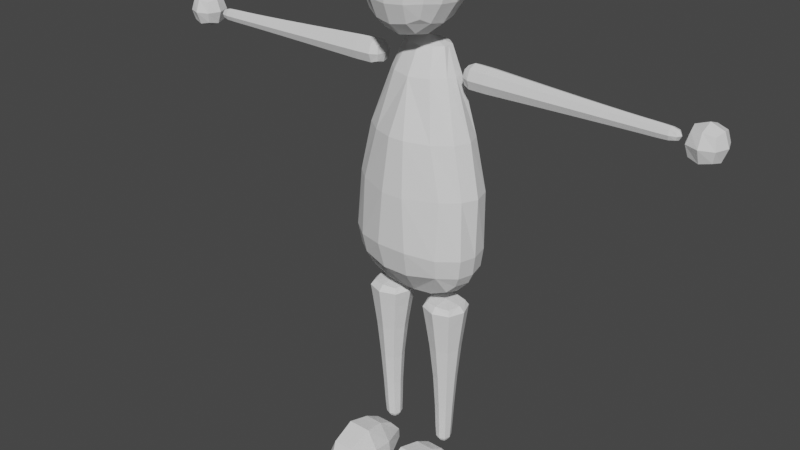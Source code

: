 # Source: Player.blend  (saved by Blender 2.91.10; exported with 4.5.12 LTS)
import bpy
from mathutils import Matrix  # noqa: F401  (used for matrix-valued properties, if any)

bpy.ops.wm.read_factory_settings(use_empty=True)
scene = bpy.context.scene
scene.name = 'Scene'

# ---- collections
col_collection = bpy.data.collections.new('Collection'); scene.collection.children.link(col_collection)

# ---- world
world_world = bpy.data.worlds.new('World'); scene.world = world_world
world_world.use_nodes = True; world_world.node_tree.nodes.clear()
_N = world_world.node_tree.nodes; _L = world_world.node_tree.links
n0 = _N.new('ShaderNodeOutputWorld'); n0.name = 'World Output'; n0.location = (300, 300)
n1 = _N.new('ShaderNodeBackground'); n1.name = 'Background'; n1.location = (10, 300)
n1.inputs[0].default_value = (0.05088, 0.05088, 0.05088, 1.0)
_L.new(n1.outputs[0], n0.inputs[0])
n0.is_active_output = True
world_world.color = (0.05088, 0.05088, 0.05088)
world_world.use_sun_shadow = False
world_world.sun_shadow_jitter_overblur = 0.0

# ---- meshes
me_cube_003 = bpy.data.meshes.new('Cube.003')
me_cube_003.from_pydata([(-0.07621, -0.07385, -0.07562), (-0.07621, -0.07385, 0.07562), (-0.07621, 0.07385, -0.07562), (-0.07621, 0.07385, 0.07562), (0.07621, -0.07385, -0.07562), (0.07621, -0.07385, 0.07562), (0.07621, 0.07385, -0.07562), (0.07621, 0.07385, 0.07562), (-0.09291, 1.376e-10, -0.0922), (-0.09291, -0.09003, -2.817e-10), (-0.09291, -9.629e-10, 0.0922), (-0.09291, 0.09003, -4.226e-10), (2.413e-09, 0.09003, -0.0922), (-8.517e-10, 0.09003, 0.0922), (0.09291, 0.09003, -4.226e-10), (0.09291, -2.476e-09, -0.0922), (0.09291, -2.751e-10, 0.0922), (0.09291, -0.09003, -4.226e-10), (-1.845e-09, -0.09003, -0.0922), (-1.419e-10, -0.09003, 0.0922), (-0.128, -1.788e-09, 8.452e-10), (1.419e-09, 0.124, 7.043e-10), (0.128, -1.926e-09, 8.452e-10), (-1.419e-09, -0.124, 7.043e-10), (0.0, -8.253e-10, -0.127), (-1.419e-10, -2.063e-09, 0.127), (0.1136, 2.081, -1.597), (-0.1653, 2.081, -1.597), (0.1136, 2.366, -1.519), (-0.1653, 2.366, -1.519), (0.1022, 2.188, -0.02984), (-0.191, 2.187, -0.02984), (-0.373, 2.154, -1.208), (-0.328, 2.125, -0.815), (-0.2776, 2.101, -0.4241), (0.2626, 2.101, -0.4241), (0.3046, 2.125, -0.815), (0.3152, 2.154, -1.208), (-0.2843, 2.359, -1.229), (-0.2553, 2.36, -0.808), (-0.2171, 2.269, -0.4344), (0.1926, 2.269, -0.4344), (0.2097, 2.36, -0.808), (0.2433, 2.359, -1.229), (0.2702, 2.139, -1.401), (0.2156, 2.347, -1.375), (-0.3558, 2.139, -1.401), (-0.2714, 2.314, -1.375), (0.1138, 2.474, -0.808), (0.0262, 2.269, -0.02984), (0.1224, 2.471, -1.375), (0.0973, 2.43, -1.457), (0.1371, 2.496, -1.229), (0.0975, 2.392, -0.4344), (-0.1323, 2.488, -0.808), (-0.1058, 2.291, -0.02984), (-0.1241, 2.496, -1.229), (-0.1296, 2.471, -1.375), (-0.1241, 2.43, -1.457), (-0.1254, 2.404, -0.4344), (0.0167, 2.14, 0.1575), (-0.1645, 2.139, 0.1575), (-0.03024, 2.203, 0.1575), (-0.1118, 2.203, 0.1575), (0.1136, 2.233, -1.578), (-0.1653, 2.233, -1.578), (-0.004688, 2.081, -1.638), (-0.03981, 2.291, -0.02984), (-0.01341, 2.456, -1.465), (0.003137, 2.526, -0.808), (0.006527, 2.521, -1.238), (-0.003585, 2.497, -1.383), (-0.01396, 2.441, -0.4344), (-0.07102, 2.203, 0.1575), (-0.004688, 2.366, -1.56), (-0.004688, 2.233, -1.619), (0.1136, 2.0, -1.597), (-0.1653, 2.0, -1.597), (0.1136, 1.716, -1.519), (-0.1653, 1.716, -1.519), (0.1434, 2.041, -0.03315), (-0.2432, 2.041, -0.03315), (0.1022, 1.893, -0.02984), (-0.191, 1.894, -0.02984), (-0.373, 1.927, -1.208), (-0.328, 1.956, -0.815), (-0.2776, 1.981, -0.4241), (0.2626, 1.981, -0.4241), (0.3046, 1.956, -0.815), (0.3152, 1.927, -1.208), (-0.2843, 1.722, -1.229), (-0.2553, 1.721, -0.808), (-0.2171, 1.813, -0.4344), (0.1926, 1.813, -0.4344), (0.2097, 1.721, -0.808), (0.2433, 1.722, -1.229), (0.2702, 1.942, -1.401), (0.2156, 1.735, -1.375), (-0.3558, 1.942, -1.401), (-0.2714, 1.767, -1.375), (0.1138, 1.608, -0.808), (0.0262, 1.813, -0.02984), (0.1224, 1.61, -1.375), (0.0973, 1.651, -1.457), (0.1371, 1.586, -1.229), (0.0975, 1.689, -0.4344), (-0.1323, 1.593, -0.808), (-0.1058, 1.79, -0.02984), (-0.1241, 1.586, -1.229), (-0.1296, 1.61, -1.375), (-0.1241, 1.651, -1.457), (-0.1254, 1.677, -0.4344), (0.04217, 2.041, 0.1555), (-0.1967, 2.041, 0.1555), (0.0167, 1.942, 0.1575), (-0.1645, 1.942, 0.1575), (-0.03024, 1.878, 0.1575), (-0.1118, 1.878, 0.1575), (-0.07406, 2.041, 0.2021), (0.1136, 2.041, -1.597), (-0.1653, 2.041, -1.597), (-0.373, 2.041, -1.208), (0.3152, 2.041, -1.208), (0.2702, 2.041, -1.401), (-0.3558, 2.041, -1.401), (-0.328, 2.041, -0.815), (0.3046, 2.041, -0.815), (-0.2776, 2.041, -0.4241), (0.2626, 2.041, -0.4241), (0.1136, 1.848, -1.578), (-0.1653, 1.848, -1.578), (-0.004688, 2.0, -1.638), (-0.03981, 1.79, -0.02984), (-0.01341, 1.625, -1.465), (0.003138, 1.555, -0.808), (0.006527, 1.56, -1.238), (-0.003585, 1.584, -1.383), (-0.01396, 1.64, -0.4344), (-0.07102, 1.878, 0.1575), (-0.004688, 2.041, -1.638), (-0.004687, 1.716, -1.56), (-0.004688, 1.848, -1.619), (0.2726, 2.242, 0.4082), (0.2121, 2.268, 0.9168), (0.2726, 1.84, 0.4082), (0.2121, 1.813, 0.9168), (-0.1151, 2.242, 0.4082), (-0.236, 2.268, 0.9168), (-0.1151, 1.84, 0.4082), (-0.236, 1.813, 0.9168), (0.3035, 1.922, 0.3711), (0.3188, 2.041, 0.3525), (0.3035, 2.159, 0.3711), (0.29, 2.278, 0.5116), (0.2881, 2.302, 0.6625), (0.2557, 2.295, 0.8134), (0.2421, 2.176, 0.9539), (0.2575, 2.041, 0.9725), (0.2421, 1.905, 0.9539), (0.2557, 1.786, 0.8134), (0.2881, 1.779, 0.6625), (0.29, 1.804, 0.5116), (-0.02886, 1.814, 0.3711), (0.08869, 1.801, 0.3525), (0.1996, 1.814, 0.3711), (0.1151, 1.776, 0.9539), (-0.02188, 1.758, 0.9725), (-0.1523, 1.776, 0.9539), (-0.2427, 1.786, 0.8134), (-0.2213, 1.779, 0.6625), (-0.1694, 1.804, 0.5116), (-0.1328, 2.159, 0.3711), (-0.1414, 2.041, 0.3525), (-0.1328, 1.922, 0.3711), (-0.2792, 1.905, 0.9539), (-0.3013, 2.041, 0.9725), (-0.2792, 2.176, 0.9539), (-0.2427, 2.295, 0.8134), (-0.2213, 2.302, 0.6625), (-0.1694, 2.278, 0.5116), (0.1996, 2.268, 0.3711), (0.08869, 2.28, 0.3525), (-0.02886, 2.268, 0.3711), (-0.1523, 2.305, 0.9539), (-0.02188, 2.324, 0.9725), (0.1151, 2.305, 0.9539), (0.3521, 2.172, 0.5017), (0.3601, 2.183, 0.6625), (0.324, 2.181, 0.8233), (0.3734, 2.041, 0.4931), (0.3842, 2.041, 0.6625), (0.3468, 2.041, 0.8319), (0.3521, 1.91, 0.5017), (0.3601, 1.898, 0.6625), (0.324, 1.901, 0.8233), (0.1892, 1.741, 0.5017), (0.1726, 1.706, 0.6625), (0.1418, 1.715, 0.8233), (0.06362, 1.72, 0.4931), (0.0334, 1.681, 0.6625), (0.003188, 1.691, 0.8319), (-0.06505, 1.741, 0.5017), (-0.1058, 1.706, 0.6625), (-0.1324, 1.715, 0.8233), (-0.228, 1.91, 0.5017), (-0.2933, 1.898, 0.6625), (-0.3145, 1.901, 0.8233), (-0.2462, 2.041, 0.4931), (-0.3174, 2.041, 0.6625), (-0.3405, 2.041, 0.8319), (-0.228, 2.172, 0.5017), (-0.2933, 2.183, 0.6625), (-0.3145, 2.181, 0.8233), (-0.06505, 2.34, 0.5017), (-0.1058, 2.376, 0.6625), (-0.1324, 2.366, 0.8233), (0.06362, 2.361, 0.4931), (0.0334, 2.401, 0.6625), (0.003187, 2.391, 0.8319), (0.1892, 2.34, 0.5017), (0.1726, 2.376, 0.6625), (0.1418, 2.366, 0.8233), (0.2171, 1.918, 0.2918), (0.1043, 1.913, 0.2649), (-0.01801, 1.918, 0.2918), (0.2266, 2.041, 0.2649), (0.1095, 2.041, 0.2355), (-0.01796, 2.041, 0.2649), (0.2171, 2.163, 0.2918), (0.1043, 2.169, 0.2649), (-0.01801, 2.163, 0.2918), (-0.1794, 1.892, 1.033), (-0.03751, 1.883, 1.06), (0.114, 1.892, 1.033), (-0.1937, 2.041, 1.06), (-0.04274, 2.041, 1.089), (0.1186, 2.041, 1.06), (-0.1794, 2.189, 1.033), (-0.03751, 2.198, 1.06), (0.114, 2.189, 1.033), (-0.1053, 2.383, -0.05058), (-0.1053, 2.383, 0.05329), (-0.0233, 3.858, -0.02335), (-0.0233, 3.858, 0.02606), (-0.001453, 2.384, -0.05056), (-0.001453, 2.384, 0.05327), (0.02632, 3.858, -0.02325), (0.02632, 3.858, 0.02596), (-0.03391, 3.743, -0.03251), (-0.04101, 3.567, -0.03534), (-0.05467, 3.33, -0.04078), (-0.07891, 2.976, -0.05046), (-0.07891, 2.976, 0.05317), (-0.05467, 3.33, 0.04349), (-0.04101, 3.567, 0.03806), (-0.03391, 3.743, 0.03523), (0.02503, 2.983, -0.05014), (0.02988, 3.335, -0.0405), (0.03261, 3.57, -0.03511), (0.03403, 3.745, -0.0323), (0.03403, 3.745, 0.03502), (0.03261, 3.57, 0.03783), (0.02988, 3.335, 0.04322), (0.02503, 2.983, 0.05286), (-0.1104, 2.551, -0.06316), (0.01873, 2.554, 0.06576), (-0.1104, 2.551, 0.06587), (0.01873, 2.554, -0.06304), (-0.1164, 2.43, -0.06378), (-0.1173, 2.375, 0.001358), (-0.0308, 3.816, 0.03314), (-0.02862, 3.866, 0.001358), (0.001583, 3.866, -0.02865), (0.001583, 3.866, 0.03137), (0.03178, 3.866, 0.001358), (0.03297, 3.816, -0.03024), (0.01389, 2.431, 0.06645), (0.0098, 2.376, 0.001358), (-0.05374, 2.376, -0.06216), (-0.05374, 2.376, 0.06488), (-0.0308, 3.816, -0.03042), (-0.03679, 3.66, -0.03366), (-0.04681, 3.459, -0.03765), (-0.06517, 3.171, -0.04496), (-0.09548, 2.751, 0.05984), (-0.06517, 3.171, 0.04768), (-0.04681, 3.459, 0.04037), (-0.03679, 3.66, 0.03637), (0.02172, 2.756, -0.0569), (0.02778, 3.178, -0.04464), (0.03145, 3.463, -0.0374), (0.03345, 3.662, -0.03344), (0.03297, 3.816, 0.03296), (0.03345, 3.662, 0.03616), (0.03145, 3.463, 0.04012), (0.02778, 3.178, 0.04736), (5.885e-05, 3.744, 0.04778), (-0.004202, 3.568, 0.05166), (-0.01239, 3.332, 0.05911), (-0.02694, 2.98, 0.07239), (5.887e-05, 3.744, -0.04507), (-0.004202, 3.568, -0.04895), (-0.01239, 3.332, -0.05639), (-0.02694, 2.98, -0.06967), (0.04677, 3.745, 0.001358), (0.04641, 3.57, 0.001358), (0.04573, 3.336, 0.001358), (0.04452, 2.984, 0.001358), (-0.0984, 2.975, 0.001358), (-0.07052, 3.329, 0.001358), (-0.05482, 3.567, 0.001358), (-0.04665, 3.743, 0.001358), (-0.09548, 2.751, -0.05712), (0.02172, 2.756, 0.05961), (-0.1164, 2.43, 0.06649), (0.01389, 2.431, -0.06373), (-0.1346, 2.55, 0.001358), (-0.04585, 2.552, 0.08999), (-0.04585, 2.552, -0.08727), (0.04294, 2.554, 0.001358), (-0.04278, 3.816, 0.001358), (0.001733, 3.883, 0.001358), (0.03841, 2.431, 0.001358), (-0.05447, 2.359, 0.001358), (-0.0513, 2.43, -0.08829), (-0.0513, 2.43, 0.091), (0.00109, 3.817, 0.04496), (-0.00167, 3.661, 0.04936), (-0.007677, 3.461, 0.05482), (-0.0187, 3.174, 0.06483), (0.00109, 3.817, -0.04224), (-0.00167, 3.661, -0.04664), (-0.007677, 3.461, -0.05211), (-0.0187, 3.174, -0.06211), (0.04496, 3.817, 0.001358), (0.04663, 3.663, 0.001358), (0.04612, 3.464, 0.001358), (0.04521, 3.179, 0.001358), (-0.1174, 2.75, 0.001358), (-0.0826, 3.17, 0.001358), (-0.06148, 3.459, 0.001358), (-0.04996, 3.66, 0.001358), (-0.141, 2.429, 0.001358), (-0.03688, 2.753, 0.08162), (-0.03688, 2.753, -0.0789), (0.04369, 2.757, 0.001358), (-0.1053, 1.666, -0.05058), (-0.1053, 1.666, 0.05329), (-0.0233, 0.1912, -0.02335), (-0.0233, 0.1912, 0.02606), (-0.001453, 1.665, -0.05056), (-0.001453, 1.665, 0.05327), (0.02632, 0.1909, -0.02325), (0.02632, 0.1909, 0.02596), (-0.03391, 0.3055, -0.03251), (-0.04101, 0.4818, -0.03534), (-0.05467, 0.7189, -0.04078), (-0.07891, 1.073, -0.05046), (-0.07891, 1.073, 0.05317), (-0.05467, 0.7189, 0.04349), (-0.04101, 0.4818, 0.03806), (-0.03391, 0.3055, 0.03523), (0.02503, 1.066, -0.05014), (0.02988, 0.7139, -0.0405), (0.03261, 0.4791, -0.03511), (0.03403, 0.3043, -0.0323), (0.03403, 0.3043, 0.03502), (0.03261, 0.4791, 0.03783), (0.02988, 0.7139, 0.04322), (0.02503, 1.066, 0.05286), (-0.1104, 1.498, -0.06316), (0.01873, 1.495, 0.06576), (-0.1104, 1.498, 0.06587), (0.01873, 1.495, -0.06304), (-0.1164, 1.619, -0.06378), (-0.1173, 1.674, 0.001358), (-0.0308, 0.2331, 0.03314), (-0.02862, 0.1832, 0.001358), (0.001583, 0.183, -0.02865), (0.001583, 0.183, 0.03137), (0.03178, 0.1829, 0.001358), (0.03297, 0.2325, -0.03024), (0.01389, 1.617, 0.06645), (0.0098, 1.673, 0.001358), (-0.05374, 1.673, -0.06216), (-0.05374, 1.673, 0.06488), (-0.0308, 0.2331, -0.03042), (-0.03679, 0.3887, -0.03366), (-0.04681, 0.5895, -0.03765), (-0.06517, 0.8777, -0.04496), (-0.09548, 1.298, 0.05984), (-0.06517, 0.8777, 0.04768), (-0.04681, 0.5895, 0.04037), (-0.03679, 0.3887, 0.03637), (0.02172, 1.293, -0.0569), (0.02778, 0.8712, -0.04464), (0.03145, 0.5858, -0.0374), (0.03345, 0.3868, -0.03344), (0.03297, 0.2325, 0.03296), (0.03345, 0.3868, 0.03616), (0.03145, 0.5858, 0.04012), (0.02778, 0.8712, 0.04736), (5.885e-05, 0.3049, 0.04778), (-0.004202, 0.4805, 0.05166), (-0.01239, 0.7164, 0.05911), (-0.02694, 1.069, 0.07239), (5.887e-05, 0.3049, -0.04507), (-0.004202, 0.4805, -0.04895), (-0.01239, 0.7164, -0.05639), (-0.02694, 1.069, -0.06967), (0.04677, 0.304, 0.001358), (0.04641, 0.4786, 0.001358), (0.04573, 0.713, 0.001358), (0.04452, 1.064, 0.001358), (-0.0984, 1.074, 0.001358), (-0.07052, 0.7198, 0.001358), (-0.05482, 0.4823, 0.001358), (-0.04665, 0.3057, 0.001358), (-0.09548, 1.298, -0.05712), (0.02172, 1.293, 0.05961), (-0.1164, 1.619, 0.06649), (0.01389, 1.617, -0.06373), (-0.1346, 1.499, 0.001358), (-0.04585, 1.497, 0.08999), (-0.04585, 1.497, -0.08727), (0.04294, 1.495, 0.001358), (-0.04278, 0.2324, 0.001358), (0.001733, 0.1662, 0.001358), (0.03841, 1.618, 0.001358), (-0.05447, 1.689, 0.001358), (-0.0513, 1.619, -0.08829), (-0.0513, 1.619, 0.091), (0.00109, 0.232, 0.04496), (-0.00167, 0.3877, 0.04936), (-0.007677, 0.5877, 0.05482), (-0.0187, 0.8744, 0.06483), (0.00109, 0.232, -0.04224), (-0.00167, 0.3877, -0.04664), (-0.007677, 0.5877, -0.05211), (-0.0187, 0.8744, -0.06211), (0.04496, 0.2316, 0.001358), (0.04663, 0.3864, 0.001358), (0.04612, 0.5851, 0.001358), (0.04521, 0.8699, 0.001358), (-0.1174, 1.299, 0.001358), (-0.0826, 0.879, 0.001358), (-0.06148, 0.5902, 0.001358), (-0.04996, 0.389, 0.001358), (-0.141, 1.62, 0.001358), (-0.03688, 1.296, 0.08162), (-0.03688, 1.296, -0.0789), (0.04369, 1.292, 0.001358), (-0.07621, 3.962, -0.07562), (-0.07621, 3.962, 0.07562), (-0.07621, 4.109, -0.07562), (-0.07621, 4.109, 0.07562), (0.07621, 3.962, -0.07562), (0.07621, 3.962, 0.07562), (0.07621, 4.109, -0.07562), (0.07621, 4.109, 0.07562), (-0.09291, 4.035, -0.0922), (-0.09291, 3.945, -2.817e-10), (-0.09291, 4.035, 0.0922), (-0.09291, 4.125, -4.226e-10), (2.413e-09, 4.125, -0.0922), (-8.517e-10, 4.125, 0.0922), (0.09291, 4.125, -4.226e-10), (0.09291, 4.035, -0.0922), (0.09291, 4.035, 0.0922), (0.09291, 3.945, -4.226e-10), (-1.845e-09, 3.945, -0.0922), (-1.419e-10, 3.945, 0.0922), (-0.128, 4.035, 8.452e-10), (1.419e-09, 4.159, 7.043e-10), (0.128, 4.035, 8.452e-10), (-1.419e-09, 3.911, 7.043e-10), (0.0, 4.035, -0.127), (-1.419e-10, 4.035, 0.127), (0.04554, 2.211, -2.319), (-0.08182, 2.211, -2.318), (0.04554, 2.336, -2.315), (-0.08182, 2.335, -2.314), (0.07974, 2.167, -1.684), (-0.1126, 2.167, -1.684), (0.07974, 2.363, -1.683), (-0.1126, 2.363, -1.683), (0.00519, 2.234, -2.883), (0.00519, 2.297, -2.882), (-0.06054, 2.232, -2.882), (-0.06054, 2.294, -2.88), (-0.1195, 2.372, -1.834), (-0.1195, 2.163, -1.835), (0.08665, 2.163, -1.835), (0.08665, 2.372, -1.834), (0.02124, 2.313, -2.763), (0.02124, 2.223, -2.765), (-0.07177, 2.309, -2.76), (-0.07177, 2.222, -2.764), (0.04554, 1.837, -2.319), (-0.08182, 1.837, -2.318), (0.04554, 1.712, -2.315), (-0.08182, 1.713, -2.314), (0.07974, 1.881, -1.684), (-0.1126, 1.881, -1.684), (0.07974, 1.685, -1.683), (-0.1126, 1.685, -1.683), (0.00519, 1.814, -2.883), (0.00519, 1.75, -2.882), (-0.06054, 1.815, -2.882), (-0.06054, 1.754, -2.88), (-0.1195, 1.676, -1.834), (-0.1195, 1.884, -1.835), (0.08665, 1.884, -1.835), (0.08665, 1.676, -1.834), (0.02124, 1.734, -2.763), (0.02124, 1.824, -2.765), (-0.07177, 1.738, -2.76), (-0.07177, 1.826, -2.764), (0.06942, 2.273, -2.317), (-0.01814, 2.187, -2.319), (-0.1057, 2.273, -2.316), (-0.01814, 2.359, -2.314), (0.1026, 2.265, -1.678), (-0.01641, 2.144, -1.678), (-0.1354, 2.265, -1.678), (-0.1314, 2.382, -1.72), (-0.09869, 2.189, -2.051), (0.09863, 2.148, -1.721), (0.06544, 2.353, -2.048), (0.01229, 2.266, -2.886), (0.03057, 2.322, -2.571), (0.01522, 2.226, -2.858), (-0.06776, 2.263, -2.884), (-0.06953, 2.303, -2.853), (-0.07384, 2.22, -2.573), (-0.02774, 2.302, -2.884), (-0.02774, 2.226, -2.886), (-0.01641, 2.386, -1.678), (-0.09869, 2.353, -2.048), (-0.1314, 2.148, -1.721), (0.06544, 2.189, -2.051), (0.09863, 2.382, -1.72), (-0.01641, 2.411, -1.833), (-0.01641, 2.124, -1.835), (0.1253, 2.268, -1.834), (-0.1581, 2.268, -1.834), (0.01522, 2.307, -2.856), (0.03057, 2.221, -2.574), (-0.07384, 2.32, -2.569), (-0.06953, 2.224, -2.857), (-0.02527, 2.206, -2.765), (-0.02527, 2.328, -2.761), (-0.08921, 2.265, -2.762), (0.03868, 2.269, -2.764), (0.06942, 1.774, -2.317), (-0.01814, 1.86, -2.319), (-0.1057, 1.775, -2.316), (-0.01814, 1.689, -2.314), (0.1026, 1.783, -1.678), (-0.01641, 1.904, -1.678), (-0.1354, 1.783, -1.678), (-0.1314, 1.665, -1.72), (-0.09869, 1.859, -2.051), (0.09863, 1.899, -1.721), (0.06544, 1.695, -2.048), (0.01229, 1.782, -2.886), (0.03057, 1.726, -2.571), (0.01522, 1.822, -2.858), (-0.06776, 1.785, -2.884), (-0.06953, 1.745, -2.853), (-0.07384, 1.828, -2.573), (-0.02774, 1.745, -2.884), (-0.02774, 1.821, -2.886), (-0.01641, 1.662, -1.678), (-0.09869, 1.695, -2.048), (-0.1314, 1.899, -1.721), (0.06544, 1.859, -2.051), (0.09863, 1.665, -1.72), (-0.01641, 1.637, -1.833), (-0.01641, 1.923, -1.835), (0.1253, 1.78, -1.834), (-0.1581, 1.78, -1.834), (0.01522, 1.74, -2.856), (0.03057, 1.827, -2.574), (-0.07384, 1.728, -2.569), (-0.06953, 1.824, -2.857), (-0.02527, 1.842, -2.765), (-0.02527, 1.72, -2.761), (-0.08921, 1.782, -2.762), (0.03868, 1.779, -2.764), (-0.1751, 2.265, -1.72), (0.1423, 2.265, -1.72), (-0.01641, 2.104, -1.72), (0.03114, 2.267, -2.858), (-0.08547, 2.263, -2.855), (-0.02716, 2.32, -2.855), (-0.02716, 2.21, -2.858), (-0.02787, 2.264, -2.891), (-0.01641, 2.427, -1.72), (-0.01641, 2.265, -1.667), (-0.01663, 2.384, -2.047), (-0.01663, 2.158, -2.051), (0.09622, 2.271, -2.049), (-0.1295, 2.271, -2.049), (-0.02163, 2.202, -2.574), (-0.02163, 2.34, -2.569), (-0.09342, 2.27, -2.571), (0.05015, 2.272, -2.573), (-0.1751, 1.782, -1.72), (0.1423, 1.782, -1.72), (-0.01641, 1.944, -1.72), (0.03114, 1.781, -2.858), (-0.08547, 1.785, -2.855), (-0.02716, 1.727, -2.855), (-0.02716, 1.838, -2.858), (-0.02787, 1.783, -2.891), (-0.01641, 1.621, -1.72), (-0.01641, 1.783, -1.667), (-0.01663, 1.664, -2.047), (-0.01663, 1.889, -2.051), (0.09622, 1.777, -2.049), (-0.1295, 1.777, -2.049), (-0.02163, 1.846, -2.574), (-0.02163, 1.708, -2.569), (-0.09341, 1.778, -2.571), (0.05015, 1.776, -2.573), (0.07393, 2.197, -2.897), (-0.03163, 2.201, -3.095), (0.07548, 2.326, -2.897), (-0.03009, 2.33, -3.095), (0.2009, 2.192, -2.823), (0.1962, 2.094, -3.095), (0.2026, 2.328, -2.823), (0.2002, 2.427, -3.095), (0.3632, 2.17, -2.789), (0.3587, 2.092, -3.097), (0.3653, 2.347, -2.789), (0.3627, 2.425, -3.097), (0.5467, 2.178, -2.862), (0.5425, 2.126, -3.098), (0.5486, 2.334, -2.862), (0.5457, 2.386, -3.098), (0.6311, 2.212, -2.968), (0.6272, 2.187, -3.099), (0.6321, 2.298, -2.968), (0.6289, 2.323, -3.099), (0.5468, 2.386, -2.978), (-0.02135, 2.327, -3.012), (0.3635, 2.422, -2.937), (0.6309, 2.325, -3.026), (0.201, 2.416, -2.965), (0.6292, 2.185, -3.026), (0.1977, 2.108, -2.965), (0.5438, 2.126, -2.978), (-0.02289, 2.198, -3.012), (0.3598, 2.096, -2.937), (0.07904, 1.834, -2.897), (-0.02656, 1.831, -3.095), (0.07911, 1.705, -2.897), (-0.02649, 1.702, -3.095), (0.2061, 1.837, -2.823), (0.2025, 1.936, -3.095), (0.2062, 1.702, -2.823), (0.2027, 1.603, -3.095), (0.3686, 1.858, -2.789), (0.365, 1.936, -3.097), (0.3687, 1.681, -2.789), (0.3652, 1.603, -3.097), (0.552, 1.847, -2.862), (0.5484, 1.9, -3.098), (0.5521, 1.692, -2.862), (0.5486, 1.639, -3.098), (0.636, 1.813, -2.968), (0.6324, 1.838, -3.099), (0.636, 1.726, -2.968), (0.6325, 1.701, -3.099), (0.5497, 1.639, -2.978), (-0.01772, 1.705, -3.012), (0.366, 1.606, -2.937), (0.6345, 1.699, -3.026), (0.2036, 1.614, -2.965), (0.6344, 1.84, -3.026), (0.2038, 1.921, -2.965), (0.5497, 1.9, -2.978), (-0.01779, 1.834, -3.012), (0.3661, 1.932, -2.937)], [], [(0, 9, 20, 8), (9, 1, 10, 20), (20, 10, 3, 11), (8, 20, 11, 2), (2, 11, 21, 12), (11, 3, 13, 21), (21, 13, 7, 14), (12, 21, 14, 6), (6, 14, 22, 15), (14, 7, 16, 22), (22, 16, 5, 17), (15, 22, 17, 4), (4, 17, 23, 18), (17, 5, 19, 23), (23, 19, 1, 9), (18, 23, 9, 0), (2, 12, 24, 8), (12, 6, 15, 24), (24, 15, 4, 18), (8, 24, 18, 0), (7, 13, 25, 16), (13, 3, 10, 25), (25, 10, 1, 19), (16, 25, 19, 5), (34, 81, 31, 40), (41, 30, 80, 35), (40, 31, 55, 59), (47, 38, 56, 57), (38, 39, 54, 56), (39, 40, 59, 54), (45, 43, 37, 44), (43, 42, 36, 37), (42, 41, 35, 36), (46, 32, 38, 47), (32, 33, 39, 38), (33, 34, 40, 39), (27, 46, 47, 29, 65), (28, 45, 44, 26, 64), (29, 47, 57, 58), (53, 49, 30, 41), (48, 53, 41, 42), (50, 52, 43, 45), (52, 48, 42, 43), (51, 50, 45, 28), (72, 67, 49, 53), (69, 72, 53, 48), (71, 70, 52, 50), (70, 69, 48, 52), (68, 71, 50, 51), (30, 49, 62, 60), (55, 31, 61, 63), (67, 55, 63, 73), (31, 81, 113, 61), (80, 30, 60, 112), (63, 61, 118), (60, 62, 118), (62, 73, 63, 118), (61, 113, 118), (112, 60, 118), (66, 139, 120, 27), (26, 44, 123, 119), (46, 27, 120, 124), (37, 122, 123, 44), (46, 124, 121, 32), (128, 126, 36, 35), (126, 122, 37, 36), (35, 80, 128), (81, 34, 127), (125, 127, 34, 33), (121, 125, 33, 32), (68, 74, 29, 58), (75, 66, 27, 65), (75, 74, 28, 64), (65, 29, 74, 75), (64, 26, 66, 75), (51, 28, 74, 68), (26, 119, 139, 66), (49, 67, 73, 62), (58, 57, 71, 68), (56, 54, 69, 70), (57, 56, 70, 71), (54, 59, 72, 69), (59, 55, 67, 72), (86, 92, 83, 81), (93, 87, 80, 82), (92, 111, 107, 83), (99, 109, 108, 90), (90, 108, 106, 91), (91, 106, 111, 92), (97, 96, 89, 95), (95, 89, 88, 94), (94, 88, 87, 93), (98, 99, 90, 84), (84, 90, 91, 85), (85, 91, 92, 86), (77, 130, 79, 99, 98), (78, 129, 76, 96, 97), (79, 110, 109, 99), (105, 93, 82, 101), (100, 94, 93, 105), (102, 97, 95, 104), (104, 95, 94, 100), (103, 78, 97, 102), (137, 105, 101, 132), (134, 100, 105, 137), (136, 102, 104, 135), (135, 104, 100, 134), (133, 103, 102, 136), (82, 114, 116, 101), (107, 117, 115, 83), (132, 138, 117, 107), (83, 115, 113, 81), (80, 112, 114, 82), (117, 118, 115), (114, 118, 116), (116, 118, 117, 138), (115, 118, 113), (112, 118, 114), (131, 77, 120, 139), (76, 119, 123, 96), (98, 124, 120, 77), (89, 96, 123, 122), (98, 84, 121, 124), (128, 87, 88, 126), (126, 88, 89, 122), (87, 128, 80), (81, 127, 86), (125, 85, 86, 127), (121, 84, 85, 125), (133, 110, 79, 140), (141, 130, 77, 131), (141, 129, 78, 140), (130, 141, 140, 79), (129, 141, 131, 76), (103, 133, 140, 78), (76, 131, 139, 119), (101, 116, 138, 132), (110, 133, 136, 109), (108, 135, 134, 106), (109, 136, 135, 108), (106, 134, 137, 111), (111, 137, 132, 107), (186, 187, 190, 189), (187, 188, 191, 190), (189, 190, 193, 192), (190, 191, 194, 193), (142, 153, 186, 152), (153, 154, 187, 186), (154, 155, 188, 187), (155, 143, 156, 188), (188, 156, 157, 191), (191, 157, 158, 194), (194, 158, 145, 159), (193, 194, 159, 160), (192, 193, 160, 161), (150, 192, 161, 144), (151, 189, 192, 150), (152, 186, 189, 151), (195, 196, 199, 198), (196, 197, 200, 199), (198, 199, 202, 201), (199, 200, 203, 202), (144, 161, 195, 164), (161, 160, 196, 195), (160, 159, 197, 196), (159, 145, 165, 197), (197, 165, 166, 200), (200, 166, 167, 203), (203, 167, 149, 168), (202, 203, 168, 169), (201, 202, 169, 170), (162, 201, 170, 148), (163, 198, 201, 162), (164, 195, 198, 163), (204, 205, 208, 207), (205, 206, 209, 208), (207, 208, 211, 210), (208, 209, 212, 211), (148, 170, 204, 173), (170, 169, 205, 204), (169, 168, 206, 205), (168, 149, 174, 206), (206, 174, 175, 209), (209, 175, 176, 212), (212, 176, 147, 177), (211, 212, 177, 178), (210, 211, 178, 179), (171, 210, 179, 146), (172, 207, 210, 171), (173, 204, 207, 172), (213, 214, 217, 216), (214, 215, 218, 217), (216, 217, 220, 219), (217, 218, 221, 220), (146, 179, 213, 182), (179, 178, 214, 213), (178, 177, 215, 214), (177, 147, 183, 215), (215, 183, 184, 218), (218, 184, 185, 221), (221, 185, 143, 155), (220, 221, 155, 154), (219, 220, 154, 153), (180, 219, 153, 142), (181, 216, 219, 180), (182, 213, 216, 181), (222, 223, 226, 225), (223, 224, 227, 226), (225, 226, 229, 228), (226, 227, 230, 229), (144, 164, 222, 150), (164, 163, 223, 222), (163, 162, 224, 223), (162, 148, 173, 224), (224, 173, 172, 227), (227, 172, 171, 230), (230, 171, 146, 182), (229, 230, 182, 181), (228, 229, 181, 180), (152, 228, 180, 142), (151, 225, 228, 152), (150, 222, 225, 151), (231, 232, 235, 234), (232, 233, 236, 235), (234, 235, 238, 237), (235, 236, 239, 238), (149, 167, 231, 174), (167, 166, 232, 231), (166, 165, 233, 232), (165, 145, 158, 233), (233, 158, 157, 236), (236, 157, 156, 239), (239, 156, 143, 185), (238, 239, 185, 184), (237, 238, 184, 183), (176, 237, 183, 147), (175, 234, 237, 176), (174, 231, 234, 175), (248, 311, 320, 280), (311, 255, 270, 320), (320, 270, 243, 271), (280, 320, 271, 242), (242, 271, 321, 272), (271, 243, 273, 321), (321, 273, 247, 274), (272, 321, 274, 246), (267, 319, 322, 315), (319, 265, 276, 322), (322, 276, 245, 277), (315, 322, 277, 244), (244, 277, 323, 278), (277, 245, 279, 323), (323, 279, 241, 269), (278, 323, 269, 240), (264, 318, 324, 268), (318, 267, 315, 324), (324, 315, 244, 278), (268, 324, 278, 240), (265, 317, 325, 276), (317, 266, 314, 325), (325, 314, 241, 279), (276, 325, 279, 245), (247, 273, 326, 292), (273, 243, 270, 326), (326, 270, 255, 296), (292, 326, 296, 260), (260, 296, 327, 293), (296, 255, 287, 327), (327, 287, 254, 297), (293, 327, 297, 261), (261, 297, 328, 294), (297, 254, 286, 328), (328, 286, 253, 298), (294, 328, 298, 262), (262, 298, 329, 295), (298, 253, 285, 329), (329, 285, 252, 299), (295, 329, 299, 263), (242, 272, 330, 280), (272, 246, 275, 330), (330, 275, 259, 300), (280, 330, 300, 248), (248, 300, 331, 281), (300, 259, 291, 331), (331, 291, 258, 301), (281, 331, 301, 249), (249, 301, 332, 282), (301, 258, 290, 332), (332, 290, 257, 302), (282, 332, 302, 250), (250, 302, 333, 283), (302, 257, 289, 333), (333, 289, 256, 303), (283, 333, 303, 251), (246, 274, 334, 275), (274, 247, 292, 334), (334, 292, 260, 304), (275, 334, 304, 259), (259, 304, 335, 291), (304, 260, 293, 335), (335, 293, 261, 305), (291, 335, 305, 258), (258, 305, 336, 290), (305, 261, 294, 336), (336, 294, 262, 306), (290, 336, 306, 257), (257, 306, 337, 289), (306, 262, 295, 337), (337, 295, 263, 307), (289, 337, 307, 256), (264, 316, 338, 312), (316, 266, 284, 338), (338, 284, 252, 308), (312, 338, 308, 251), (251, 308, 339, 283), (308, 252, 285, 339), (339, 285, 253, 309), (283, 339, 309, 250), (250, 309, 340, 282), (309, 253, 286, 340), (340, 286, 254, 310), (282, 340, 310, 249), (249, 310, 341, 281), (310, 254, 287, 341), (341, 287, 255, 311), (281, 341, 311, 248), (240, 269, 342, 268), (269, 241, 314, 342), (342, 314, 266, 316), (268, 342, 316, 264), (263, 299, 343, 313), (299, 252, 284, 343), (343, 284, 266, 317), (313, 343, 317, 265), (251, 303, 344, 312), (303, 256, 288, 344), (344, 288, 267, 318), (312, 344, 318, 264), (256, 307, 345, 288), (307, 263, 313, 345), (345, 313, 265, 319), (288, 345, 319, 267), (354, 386, 426, 417), (417, 426, 376, 361), (426, 377, 349, 376), (386, 348, 377, 426), (348, 378, 427, 377), (377, 427, 379, 349), (427, 380, 353, 379), (378, 352, 380, 427), (373, 421, 428, 425), (425, 428, 382, 371), (428, 383, 351, 382), (421, 350, 383, 428), (350, 384, 429, 383), (383, 429, 385, 351), (429, 375, 347, 385), (384, 346, 375, 429), (370, 374, 430, 424), (424, 430, 421, 373), (430, 384, 350, 421), (374, 346, 384, 430), (371, 382, 431, 423), (423, 431, 420, 372), (431, 385, 347, 420), (382, 351, 385, 431), (353, 398, 432, 379), (379, 432, 376, 349), (432, 402, 361, 376), (398, 366, 402, 432), (366, 399, 433, 402), (402, 433, 393, 361), (433, 403, 360, 393), (399, 367, 403, 433), (367, 400, 434, 403), (403, 434, 392, 360), (434, 404, 359, 392), (400, 368, 404, 434), (368, 401, 435, 404), (404, 435, 391, 359), (435, 405, 358, 391), (401, 369, 405, 435), (348, 386, 436, 378), (378, 436, 381, 352), (436, 406, 365, 381), (386, 354, 406, 436), (354, 387, 437, 406), (406, 437, 397, 365), (437, 407, 364, 397), (387, 355, 407, 437), (355, 388, 438, 407), (407, 438, 396, 364), (438, 408, 363, 396), (388, 356, 408, 438), (356, 389, 439, 408), (408, 439, 395, 363), (439, 409, 362, 395), (389, 357, 409, 439), (352, 381, 440, 380), (380, 440, 398, 353), (440, 410, 366, 398), (381, 365, 410, 440), (365, 397, 441, 410), (410, 441, 399, 366), (441, 411, 367, 399), (397, 364, 411, 441), (364, 396, 442, 411), (411, 442, 400, 367), (442, 412, 368, 400), (396, 363, 412, 442), (363, 395, 443, 412), (412, 443, 401, 368), (443, 413, 369, 401), (395, 362, 413, 443), (370, 418, 444, 422), (422, 444, 390, 372), (444, 414, 358, 390), (418, 357, 414, 444), (357, 389, 445, 414), (414, 445, 391, 358), (445, 415, 359, 391), (389, 356, 415, 445), (356, 388, 446, 415), (415, 446, 392, 359), (446, 416, 360, 392), (388, 355, 416, 446), (355, 387, 447, 416), (416, 447, 393, 360), (447, 417, 361, 393), (387, 354, 417, 447), (346, 374, 448, 375), (375, 448, 420, 347), (448, 422, 372, 420), (374, 370, 422, 448), (369, 419, 449, 405), (405, 449, 390, 358), (449, 423, 372, 390), (419, 371, 423, 449), (357, 418, 450, 409), (409, 450, 394, 362), (450, 424, 373, 394), (418, 370, 424, 450), (362, 394, 451, 413), (413, 451, 419, 369), (451, 425, 371, 419), (394, 373, 425, 451), (452, 461, 472, 460), (461, 453, 462, 472), (472, 462, 455, 463), (460, 472, 463, 454), (454, 463, 473, 464), (463, 455, 465, 473), (473, 465, 459, 466), (464, 473, 466, 458), (458, 466, 474, 467), (466, 459, 468, 474), (474, 468, 457, 469), (467, 474, 469, 456), (456, 469, 475, 470), (469, 457, 471, 475), (475, 471, 453, 461), (470, 475, 461, 452), (454, 464, 476, 460), (464, 458, 467, 476), (476, 467, 456, 470), (460, 476, 470, 452), (459, 465, 477, 468), (465, 455, 462, 477), (477, 462, 453, 471), (468, 477, 471, 457), (491, 539, 590, 545), (539, 483, 524, 590), (590, 524, 485, 525), (545, 590, 525, 490), (493, 541, 591, 544), (541, 484, 522, 591), (591, 522, 482, 527), (544, 591, 527, 492), (492, 527, 592, 543), (527, 482, 523, 592), (592, 523, 483, 539), (543, 592, 539, 491), (495, 531, 593, 553), (531, 486, 529, 593), (593, 529, 487, 546), (553, 593, 546, 494), (497, 552, 594, 549), (552, 496, 533, 594), (594, 533, 489, 532), (549, 594, 532, 488), (496, 551, 595, 533), (551, 494, 546, 595), (595, 546, 487, 535), (533, 595, 535, 489), (497, 549, 596, 550), (549, 488, 536, 596), (596, 536, 486, 531), (550, 596, 531, 495), (487, 529, 597, 535), (529, 486, 536, 597), (597, 536, 488, 532), (535, 597, 532, 489), (493, 542, 598, 541), (542, 490, 525, 598), (598, 525, 485, 537), (541, 598, 537, 484), (484, 537, 599, 522), (537, 485, 524, 599), (599, 524, 483, 523), (522, 599, 523, 482), (480, 521, 600, 528), (521, 481, 538, 600), (600, 538, 490, 542), (528, 600, 542, 493), (478, 540, 601, 519), (540, 492, 543, 601), (601, 543, 491, 526), (519, 601, 526, 479), (480, 528, 602, 518), (528, 493, 544, 602), (602, 544, 492, 540), (518, 602, 540, 478), (479, 526, 603, 520), (526, 491, 545, 603), (603, 545, 490, 538), (520, 603, 538, 481), (479, 534, 604, 519), (534, 497, 550, 604), (604, 550, 495, 547), (519, 604, 547, 478), (481, 521, 605, 548), (521, 480, 530, 605), (605, 530, 494, 551), (548, 605, 551, 496), (479, 520, 606, 534), (520, 481, 548, 606), (606, 548, 496, 552), (534, 606, 552, 497), (478, 547, 607, 518), (547, 495, 553, 607), (607, 553, 494, 530), (518, 607, 530, 480), (511, 581, 608, 575), (581, 510, 561, 608), (608, 561, 505, 560), (575, 608, 560, 503), (513, 580, 609, 577), (580, 512, 563, 609), (609, 563, 502, 558), (577, 609, 558, 504), (512, 579, 610, 563), (579, 511, 575, 610), (610, 575, 503, 559), (563, 610, 559, 502), (515, 589, 611, 567), (589, 514, 582, 611), (611, 582, 507, 565), (567, 611, 565, 506), (517, 585, 612, 588), (585, 508, 568, 612), (612, 568, 509, 569), (588, 612, 569, 516), (516, 569, 613, 587), (569, 509, 571, 613), (613, 571, 507, 582), (587, 613, 582, 514), (517, 586, 614, 585), (586, 515, 567, 614), (614, 567, 506, 572), (585, 614, 572, 508), (507, 571, 615, 565), (571, 509, 568, 615), (615, 568, 508, 572), (565, 615, 572, 506), (513, 577, 616, 578), (577, 504, 573, 616), (616, 573, 505, 561), (578, 616, 561, 510), (504, 558, 617, 573), (558, 502, 559, 617), (617, 559, 503, 560), (573, 617, 560, 505), (500, 564, 618, 557), (564, 513, 578, 618), (618, 578, 510, 574), (557, 618, 574, 501), (498, 555, 619, 576), (555, 499, 562, 619), (619, 562, 511, 579), (576, 619, 579, 512), (500, 554, 620, 564), (554, 498, 576, 620), (620, 576, 512, 580), (564, 620, 580, 513), (499, 556, 621, 562), (556, 501, 574, 621), (621, 574, 510, 581), (562, 621, 581, 511), (499, 555, 622, 570), (555, 498, 583, 622), (622, 583, 515, 586), (570, 622, 586, 517), (501, 584, 623, 557), (584, 516, 587, 623), (623, 587, 514, 566), (557, 623, 566, 500), (499, 570, 624, 556), (570, 517, 588, 624), (624, 588, 516, 584), (556, 624, 584, 501), (498, 554, 625, 583), (554, 500, 566, 625), (625, 566, 514, 589), (583, 625, 589, 515), (629, 633, 631, 627), (632, 636, 648, 650), (626, 630, 632, 628), (628, 632, 650, 647), (627, 631, 652, 654), (637, 641, 639, 635), (631, 635, 655, 652), (633, 637, 635, 631), (630, 634, 636, 632), (641, 645, 643, 639), (634, 638, 640, 636), (636, 640, 646, 648), (635, 639, 653, 655), (642, 651, 643, 645, 649, 644), (638, 642, 644, 640), (640, 644, 649, 646), (639, 643, 651, 653), (646, 649, 645, 641), (647, 650, 633, 629), (648, 646, 641, 637), (650, 648, 637, 633), (655, 653, 638, 634), (653, 651, 642, 638), (652, 655, 634, 630), (654, 652, 630, 626), (626, 628, 647, 654), (654, 647, 629, 627), (659, 657, 661, 663), (662, 680, 678, 666), (656, 658, 662, 660), (658, 677, 680, 662), (657, 684, 682, 661), (667, 665, 669, 671), (661, 682, 685, 665), (663, 661, 665, 667), (660, 662, 666, 664), (671, 669, 673, 675), (664, 666, 670, 668), (666, 678, 676, 670), (665, 685, 683, 669), (672, 674, 679, 675, 673, 681), (668, 670, 674, 672), (670, 676, 679, 674), (669, 683, 681, 673), (676, 671, 675, 679), (677, 659, 663, 680), (678, 667, 671, 676), (680, 663, 667, 678), (685, 664, 668, 683), (683, 668, 672, 681), (682, 660, 664, 685), (684, 656, 660, 682), (656, 684, 677, 658), (684, 657, 659, 677)])
_uv = me_cube_003.uv_layers.new(name='UVMap')
_uv.uv.foreach_set('vector', [0.375, 0.0, 0.5, 0.0, 0.5, 0.125, 0.375, 0.125, 0.5, 0.0, 0.625, 0.0, 0.625, 0.125, 0.5, 0.125, 0.5, 0.125, 0.625, 0.125, 0.625, 0.25, 0.5, 0.25, 0.375, 0.125, 0.5, 0.125, 0.5, 0.25, 0.375, 0.25, 0.375, 0.25, 0.5, 0.25, 0.5, 0.3733, 0.3698, 0.3698, 0.5, 0.25, 0.625, 0.25, 0.6302, 0.3698, 0.5, 0.3733, 0.5, 0.3733, 0.6302, 0.3698, 0.6667, 0.4583, 0.5, 0.4931, 0.3698, 0.3698, 0.5, 0.3733, 0.5, 0.4931, 0.3333, 0.4583, 0.3333, 0.4583, 0.5, 0.4931, 0.5, 0.625, 0.3681, 0.625, 0.5, 0.4931, 0.6667, 0.4583, 0.6319, 0.625, 0.5, 0.625, 0.5, 0.625, 0.6319, 0.625, 0.6667, 0.7917, 0.5, 0.7569, 0.3681, 0.625, 0.5, 0.625, 0.5, 0.7569, 0.3333, 0.7917, 0.3333, 0.7917, 0.5, 0.7569, 0.5, 0.8767, 0.3698, 0.8802, 0.5, 0.7569, 0.6667, 0.7917, 0.6302, 0.8802, 0.5, 0.8767, 0.5, 0.8767, 0.6302, 0.8802, 0.625, 1.0, 0.5, 1.0, 0.3698, 0.8802, 0.5, 0.8767, 0.5, 1.0, 0.375, 1.0, 0.125, 0.5, 0.2448, 0.4948, 0.2483, 0.625, 0.125, 0.625, 0.2448, 0.4948, 0.3333, 0.4583, 0.3681, 0.625, 0.2483, 0.625, 0.2483, 0.625, 0.3681, 0.625, 0.3333, 0.7917, 0.2448, 0.7552, 0.125, 0.625, 0.2483, 0.625, 0.2448, 0.7552, 0.125, 0.75, 0.6667, 0.4583, 0.7552, 0.4948, 0.7517, 0.625, 0.6319, 0.625, 0.7552, 0.4948, 0.875, 0.5, 0.875, 0.625, 0.7517, 0.625, 0.7517, 0.625, 0.875, 0.625, 0.875, 0.75, 0.7552, 0.7552, 0.6319, 0.625, 0.7517, 0.625, 0.7552, 0.7552, 0.6667, 0.7917, 1.0, 0.0, 1.0, 0.0, 1.0, 1.0, 1.0, 1.0, 0.0, 1.0, 0.0, 1.0, 0.0, 0.0, 0.0, 0.0, 1.0, 1.0, 1.0, 1.0, 0.6446, 1.0, 0.6694, 1.0, 1.0, 1.0, 1.0, 1.0, 0.5668, 1.0, 0.5886, 1.0, 1.0, 1.0, 1.0, 1.0, 0.6608, 1.0, 0.5668, 1.0, 1.0, 1.0, 1.0, 1.0, 0.6694, 1.0, 0.6608, 1.0, 0.0, 1.0, 0.0, 1.0, 0.0, 0.0, 0.0, 0.0, 0.0, 1.0, 0.0, 1.0, 0.0, 0.0, 0.0, 0.0, 0.0, 1.0, 0.0, 1.0, 0.0, 0.0, 0.0, 0.0, 1.0, 0.0, 1.0, 0.0, 1.0, 1.0, 1.0, 1.0, 1.0, 0.0, 1.0, 0.0, 1.0, 1.0, 1.0, 1.0, 1.0, 0.0, 1.0, 0.0, 1.0, 1.0, 1.0, 1.0, 1.0, 0.0, 1.0, 0.0, 1.0, 1.0, 1.0, 1.0, 1.0, 0.5, 0.0, 1.0, 0.0, 1.0, 0.0, 0.0, 0.0, 0.0, 0.0, 0.5, 1.0, 1.0, 1.0, 1.0, 0.5886, 1.0, 0.6969, 1.0, 0.3056, 1.0, 0.3031, 1.0, 0.0, 1.0, 0.0, 1.0, 0.4083, 1.0, 0.3056, 1.0, 0.0, 1.0, 0.0, 1.0, 0.3842, 1.0, 0.3838, 1.0, 0.0, 1.0, 0.0, 1.0, 0.3838, 1.0, 0.4083, 1.0, 0.0, 1.0, 0.0, 1.0, 0.2139, 1.0, 0.3842, 1.0, 0.0, 1.0, 0.0, 1.0, 0.4875, 1.0, 0.4738, 1.0, 0.3031, 1.0, 0.3056, 1.0, 0.5345, 1.0, 0.4875, 1.0, 0.3056, 1.0, 0.4083, 1.0, 0.4864, 1.0, 0.4753, 1.0, 0.3838, 1.0, 0.3842, 1.0, 0.4753, 1.0, 0.5345, 1.0, 0.4083, 1.0, 0.3838, 1.0, 0.4554, 1.0, 0.4864, 1.0, 0.3842, 1.0, 0.2139, 1.0, 0.0, 1.0, 0.3031, 1.0, 0.3031, 1.0, 0.0, 1.0, 0.6446, 1.0, 1.0, 1.0, 1.0, 1.0, 0.6446, 1.0, 0.4738, 1.0, 0.6446, 1.0, 0.6446, 1.0, 0.4738, 1.0, 1.0, 1.0, 1.0, 0.0, 1.0, 0.0, 1.0, 1.0, 0.0, 0.0, 0.0, 1.0, 0.0, 1.0, 0.0, 0.0, 0.6446, 1.0, 1.0, 1.0, 0.6446, 1.0, 0.0, 1.0, 0.3031, 1.0, 0.0, 1.0, 0.3031, 1.0, 0.4738, 1.0, 0.6446, 1.0, 0.3031, 1.0, 1.0, 1.0, 1.0, 0.0, 1.0, 1.0, 0.0, 0.0, 0.0, 1.0, 0.0, 0.0, 0.5, 0.0, 0.5, 0.0, 1.0, 0.0, 1.0, 0.0, 0.0, 0.0, 0.0, 0.0, 0.0, 0.0, 0.0, 0.0, 1.0, 0.0, 1.0, 0.0, 1.0, 0.0, 1.0, 0.0, 0.0, 0.0, 0.0, 0.0, 0.0, 0.0, 0.0, 0.0, 1.0, 0.0, 1.0, 0.0, 1.0, 0.0, 1.0, 0.0, 0.0, 0.0, 0.0, 0.0, 0.0, 0.0, 0.0, 0.0, 0.0, 0.0, 0.0, 0.0, 0.0, 0.0, 0.0, 0.0, 0.0, 0.0, 0.0, 0.0, 0.0, 0.0, 1.0, 0.0, 1.0, 0.0, 0.0, 0.0, 0.0, 0.0, 0.0, 0.0, 0.0, 0.0, 0.0, 0.0, 0.0, 0.0, 0.0, 0.0, 0.0, 0.0, 0.0, 0.0, 0.4554, 1.0, 0.5, 1.0, 1.0, 1.0, 0.6969, 1.0, 0.5, 0.5, 0.5, 0.0, 1.0, 0.0, 1.0, 0.5, 0.5, 0.5, 0.5, 1.0, 0.0, 1.0, 0.0, 0.5, 1.0, 0.5, 1.0, 1.0, 0.5, 1.0, 0.5, 0.5, 0.0, 0.5, 0.0, 0.0, 0.5, 0.0, 0.5, 0.5, 0.2139, 1.0, 0.0, 1.0, 0.5, 1.0, 0.4554, 1.0, 0.0, 0.0, 0.0, 0.0, 0.5, 0.0, 0.5, 0.0, 0.3031, 1.0, 0.4738, 1.0, 0.4738, 1.0, 0.3031, 1.0, 0.6969, 1.0, 0.5886, 1.0, 0.4864, 1.0, 0.4554, 1.0, 0.5668, 1.0, 0.6608, 1.0, 0.5345, 1.0, 0.4753, 1.0, 0.5886, 1.0, 0.5668, 1.0, 0.4753, 1.0, 0.4864, 1.0, 0.6608, 1.0, 0.6694, 1.0, 0.4875, 1.0, 0.5345, 1.0, 0.6694, 1.0, 0.6446, 1.0, 0.4738, 1.0, 0.4875, 1.0, 1.0, 0.0, 1.0, 1.0, 1.0, 1.0, 1.0, 0.0, 0.0, 1.0, 0.0, 0.0, 0.0, 0.0, 0.0, 1.0, 1.0, 1.0, 0.6694, 1.0, 0.6446, 1.0, 1.0, 1.0, 1.0, 1.0, 0.5886, 1.0, 0.5668, 1.0, 1.0, 1.0, 1.0, 1.0, 0.5668, 1.0, 0.6608, 1.0, 1.0, 1.0, 1.0, 1.0, 0.6608, 1.0, 0.6694, 1.0, 1.0, 1.0, 0.0, 1.0, 0.0, 0.0, 0.0, 0.0, 0.0, 1.0, 0.0, 1.0, 0.0, 0.0, 0.0, 0.0, 0.0, 1.0, 0.0, 1.0, 0.0, 0.0, 0.0, 0.0, 0.0, 1.0, 1.0, 0.0, 1.0, 1.0, 1.0, 1.0, 1.0, 0.0, 1.0, 0.0, 1.0, 1.0, 1.0, 1.0, 1.0, 0.0, 1.0, 0.0, 1.0, 1.0, 1.0, 1.0, 1.0, 0.0, 1.0, 0.0, 1.0, 0.5, 1.0, 1.0, 1.0, 1.0, 1.0, 0.0, 0.0, 1.0, 0.0, 0.5, 0.0, 0.0, 0.0, 0.0, 0.0, 1.0, 1.0, 1.0, 0.6969, 1.0, 0.5886, 1.0, 1.0, 1.0, 0.3056, 1.0, 0.0, 1.0, 0.0, 1.0, 0.3031, 1.0, 0.4083, 1.0, 0.0, 1.0, 0.0, 1.0, 0.3056, 1.0, 0.3842, 1.0, 0.0, 1.0, 0.0, 1.0, 0.3838, 1.0, 0.3838, 1.0, 0.0, 1.0, 0.0, 1.0, 0.4083, 1.0, 0.2139, 1.0, 0.0, 1.0, 0.0, 1.0, 0.3842, 1.0, 0.4875, 1.0, 0.3056, 1.0, 0.3031, 1.0, 0.4738, 1.0, 0.5345, 1.0, 0.4083, 1.0, 0.3056, 1.0, 0.4875, 1.0, 0.4864, 1.0, 0.3842, 1.0, 0.3838, 1.0, 0.4753, 1.0, 0.4753, 1.0, 0.3838, 1.0, 0.4083, 1.0, 0.5345, 1.0, 0.4554, 1.0, 0.2139, 1.0, 0.3842, 1.0, 0.4864, 1.0, 0.0, 1.0, 0.0, 1.0, 0.3031, 1.0, 0.3031, 1.0, 0.6446, 1.0, 0.6446, 1.0, 1.0, 1.0, 1.0, 1.0, 0.4738, 1.0, 0.4738, 1.0, 0.6446, 1.0, 0.6446, 1.0, 1.0, 1.0, 1.0, 1.0, 1.0, 0.0, 1.0, 0.0, 0.0, 0.0, 0.0, 0.0, 0.0, 1.0, 0.0, 1.0, 0.6446, 1.0, 0.6446, 1.0, 1.0, 1.0, 0.0, 1.0, 0.0, 1.0, 0.3031, 1.0, 0.3031, 1.0, 0.3031, 1.0, 0.6446, 1.0, 0.4738, 1.0, 1.0, 1.0, 1.0, 1.0, 1.0, 0.0, 0.0, 0.0, 0.0, 0.0, 0.0, 1.0, 0.5, 0.0, 1.0, 0.0, 1.0, 0.0, 0.5, 0.0, 0.0, 0.0, 0.0, 0.0, 0.0, 0.0, 0.0, 0.0, 1.0, 0.0, 1.0, 0.0, 1.0, 0.0, 1.0, 0.0, 0.0, 0.0, 0.0, 0.0, 0.0, 0.0, 0.0, 0.0, 1.0, 0.0, 1.0, 0.0, 1.0, 0.0, 1.0, 0.0, 0.0, 0.0, 0.0, 0.0, 0.0, 0.0, 0.0, 0.0, 0.0, 0.0, 0.0, 0.0, 0.0, 0.0, 0.0, 0.0, 0.0, 0.0, 0.0, 0.0, 0.0, 0.0, 1.0, 0.0, 0.0, 0.0, 1.0, 0.0, 0.0, 0.0, 0.0, 0.0, 0.0, 0.0, 0.0, 0.0, 0.0, 0.0, 0.0, 0.0, 0.0, 0.0, 0.0, 0.0, 0.4554, 1.0, 0.6969, 1.0, 1.0, 1.0, 0.5, 1.0, 0.5, 0.5, 1.0, 0.5, 1.0, 0.0, 0.5, 0.0, 0.5, 0.5, 0.0, 0.5, 0.0, 1.0, 0.5, 1.0, 1.0, 0.5, 0.5, 0.5, 0.5, 1.0, 1.0, 1.0, 0.0, 0.5, 0.5, 0.5, 0.5, 0.0, 0.0, 0.0, 0.2139, 1.0, 0.4554, 1.0, 0.5, 1.0, 0.0, 1.0, 0.0, 0.0, 0.5, 0.0, 0.5, 0.0, 0.0, 0.0, 0.3031, 1.0, 0.3031, 1.0, 0.4738, 1.0, 0.4738, 1.0, 0.6969, 1.0, 0.4554, 1.0, 0.4864, 1.0, 0.5886, 1.0, 0.5668, 1.0, 0.4753, 1.0, 0.5345, 1.0, 0.6608, 1.0, 0.5886, 1.0, 0.4864, 1.0, 0.4753, 1.0, 0.5668, 1.0, 0.6608, 1.0, 0.5345, 1.0, 0.4875, 1.0, 0.6694, 1.0, 0.6694, 1.0, 0.4875, 1.0, 0.4738, 1.0, 0.6446, 1.0, 0.4375, 0.0625, 0.5, 0.0625, 0.5, 0.125, 0.4375, 0.125, 0.5, 0.0625, 0.5625, 0.0625, 0.5625, 0.125, 0.5, 0.125, 0.4375, 0.125, 0.5, 0.125, 0.5, 0.1875, 0.4375, 0.1875, 0.5, 0.125, 0.5625, 0.125, 0.5625, 0.1875, 0.5, 0.1875, 0.375, 0.0, 0.4375, 0.0, 0.4375, 0.0625, 0.375, 0.0625, 0.4375, 0.0, 0.5, 0.0, 0.5, 0.0625, 0.4375, 0.0625, 0.5, 0.0, 0.5625, 0.0, 0.5625, 0.0625, 0.5, 0.0625, 0.5625, 0.0, 0.625, 0.0, 0.625, 0.0625, 0.5625, 0.0625, 0.5625, 0.0625, 0.625, 0.0625, 0.625, 0.125, 0.5625, 0.125, 0.5625, 0.125, 0.625, 0.125, 0.625, 0.1875, 0.5625, 0.1875, 0.5625, 0.1875, 0.625, 0.1875, 0.625, 0.25, 0.5625, 0.25, 0.5, 0.1875, 0.5625, 0.1875, 0.5625, 0.25, 0.5, 0.25, 0.4375, 0.1875, 0.5, 0.1875, 0.5, 0.25, 0.4375, 0.25, 0.375, 0.1875, 0.4375, 0.1875, 0.4375, 0.25, 0.375, 0.25, 0.375, 0.125, 0.4375, 0.125, 0.4375, 0.1875, 0.375, 0.1875, 0.375, 0.0625, 0.4375, 0.0625, 0.4375, 0.125, 0.375, 0.125, 0.4372, 0.3121, 0.5, 0.3123, 0.5, 0.3733, 0.4349, 0.3722, 0.5, 0.3123, 0.5628, 0.3121, 0.5651, 0.3722, 0.5, 0.3733, 0.4349, 0.3722, 0.5, 0.3733, 0.5, 0.4325, 0.4296, 0.429, 0.5, 0.3733, 0.5651, 0.3722, 0.5704, 0.429, 0.5, 0.4325, 0.375, 0.25, 0.4375, 0.25, 0.4372, 0.3121, 0.3743, 0.3118, 0.4375, 0.25, 0.5, 0.25, 0.5, 0.3123, 0.4372, 0.3121, 0.5, 0.25, 0.5625, 0.25, 0.5628, 0.3121, 0.5, 0.3123, 0.5625, 0.25, 0.625, 0.25, 0.6257, 0.3118, 0.5628, 0.3121, 0.5628, 0.3121, 0.6257, 0.3118, 0.6302, 0.3698, 0.5651, 0.3722, 0.5651, 0.3722, 0.6302, 0.3698, 0.6426, 0.4199, 0.5704, 0.429, 0.5704, 0.429, 0.6426, 0.4199, 0.6667, 0.4583, 0.5745, 0.4871, 0.5, 0.4325, 0.5704, 0.429, 0.5745, 0.4871, 0.5, 0.4931, 0.4296, 0.429, 0.5, 0.4325, 0.5, 0.4931, 0.4255, 0.4871, 0.3574, 0.4199, 0.4296, 0.429, 0.4255, 0.4871, 0.3333, 0.4583, 0.3698, 0.3698, 0.4349, 0.3722, 0.4296, 0.429, 0.3574, 0.4199, 0.3743, 0.3118, 0.4372, 0.3121, 0.4349, 0.3722, 0.3698, 0.3698, 0.4297, 0.5547, 0.5, 0.5577, 0.5, 0.625, 0.4327, 0.625, 0.5, 0.5577, 0.5703, 0.5547, 0.5673, 0.625, 0.5, 0.625, 0.4327, 0.625, 0.5, 0.625, 0.5, 0.6923, 0.4297, 0.6953, 0.5, 0.625, 0.5673, 0.625, 0.5703, 0.6953, 0.5, 0.6923, 0.3333, 0.4583, 0.4255, 0.4871, 0.4297, 0.5547, 0.3621, 0.5505, 0.4255, 0.4871, 0.5, 0.4931, 0.5, 0.5577, 0.4297, 0.5547, 0.5, 0.4931, 0.5745, 0.4871, 0.5703, 0.5547, 0.5, 0.5577, 0.5745, 0.4871, 0.6667, 0.4583, 0.6379, 0.5505, 0.5703, 0.5547, 0.5703, 0.5547, 0.6379, 0.5505, 0.6319, 0.625, 0.5673, 0.625, 0.5673, 0.625, 0.6319, 0.625, 0.6379, 0.6995, 0.5703, 0.6953, 0.5703, 0.6953, 0.6379, 0.6995, 0.6667, 0.7917, 0.5745, 0.7629, 0.5, 0.6923, 0.5703, 0.6953, 0.5745, 0.7629, 0.5, 0.7569, 0.4297, 0.6953, 0.5, 0.6923, 0.5, 0.7569, 0.4255, 0.7629, 0.3621, 0.6995, 0.4297, 0.6953, 0.4255, 0.7629, 0.3333, 0.7917, 0.3681, 0.625, 0.4327, 0.625, 0.4297, 0.6953, 0.3621, 0.6995, 0.3621, 0.5505, 0.4297, 0.5547, 0.4327, 0.625, 0.3681, 0.625, 0.4296, 0.821, 0.5, 0.8175, 0.5, 0.8767, 0.4349, 0.8778, 0.5, 0.8175, 0.5704, 0.821, 0.5651, 0.8778, 0.5, 0.8767, 0.4349, 0.8778, 0.5, 0.8767, 0.5, 0.9377, 0.4372, 0.9379, 0.5, 0.8767, 0.5651, 0.8778, 0.5628, 0.9379, 0.5, 0.9377, 0.3333, 0.7917, 0.4255, 0.7629, 0.4296, 0.821, 0.3574, 0.8301, 0.4255, 0.7629, 0.5, 0.7569, 0.5, 0.8175, 0.4296, 0.821, 0.5, 0.7569, 0.5745, 0.7629, 0.5704, 0.821, 0.5, 0.8175, 0.5745, 0.7629, 0.6667, 0.7917, 0.6426, 0.8301, 0.5704, 0.821, 0.5704, 0.821, 0.6426, 0.8301, 0.6302, 0.8802, 0.5651, 0.8778, 0.5651, 0.8778, 0.6302, 0.8802, 0.6257, 0.9382, 0.5628, 0.9379, 0.5628, 0.9379, 0.6257, 0.9382, 0.625, 1.0, 0.5625, 1.0, 0.5, 0.9377, 0.5628, 0.9379, 0.5625, 1.0, 0.5, 1.0, 0.4372, 0.9379, 0.5, 0.9377, 0.5, 1.0, 0.4375, 1.0, 0.3743, 0.9382, 0.4372, 0.9379, 0.4375, 1.0, 0.375, 1.0, 0.3698, 0.8802, 0.4349, 0.8778, 0.4372, 0.9379, 0.3743, 0.9382, 0.3574, 0.8301, 0.4296, 0.821, 0.4349, 0.8778, 0.3698, 0.8802, 0.1871, 0.5622, 0.2472, 0.5599, 0.2483, 0.625, 0.1873, 0.625, 0.2472, 0.5599, 0.304, 0.5546, 0.3075, 0.625, 0.2483, 0.625, 0.1873, 0.625, 0.2483, 0.625, 0.2472, 0.6901, 0.1871, 0.6878, 0.2483, 0.625, 0.3075, 0.625, 0.304, 0.6954, 0.2472, 0.6901, 0.125, 0.5, 0.1868, 0.4993, 0.1871, 0.5622, 0.125, 0.5625, 0.1868, 0.4993, 0.2448, 0.4948, 0.2472, 0.5599, 0.1871, 0.5622, 0.2448, 0.4948, 0.2949, 0.4824, 0.304, 0.5546, 0.2472, 0.5599, 0.2949, 0.4824, 0.3333, 0.4583, 0.3621, 0.5505, 0.304, 0.5546, 0.304, 0.5546, 0.3621, 0.5505, 0.3681, 0.625, 0.3075, 0.625, 0.3075, 0.625, 0.3681, 0.625, 0.3621, 0.6995, 0.304, 0.6954, 0.304, 0.6954, 0.3621, 0.6995, 0.3333, 0.7917, 0.2949, 0.7676, 0.2472, 0.6901, 0.304, 0.6954, 0.2949, 0.7676, 0.2448, 0.7552, 0.1871, 0.6878, 0.2472, 0.6901, 0.2448, 0.7552, 0.1868, 0.7507, 0.125, 0.6875, 0.1871, 0.6878, 0.1868, 0.7507, 0.125, 0.75, 0.125, 0.625, 0.1873, 0.625, 0.1871, 0.6878, 0.125, 0.6875, 0.125, 0.5625, 0.1871, 0.5622, 0.1873, 0.625, 0.125, 0.625, 0.696, 0.5546, 0.7528, 0.5599, 0.7517, 0.625, 0.6925, 0.625, 0.7528, 0.5599, 0.8129, 0.5622, 0.8127, 0.625, 0.7517, 0.625, 0.6925, 0.625, 0.7517, 0.625, 0.7528, 0.6901, 0.696, 0.6954, 0.7517, 0.625, 0.8127, 0.625, 0.8129, 0.6878, 0.7528, 0.6901, 0.6667, 0.4583, 0.7051, 0.4824, 0.696, 0.5546, 0.6379, 0.5505, 0.7051, 0.4824, 0.7552, 0.4948, 0.7528, 0.5599, 0.696, 0.5546, 0.7552, 0.4948, 0.8132, 0.4993, 0.8129, 0.5622, 0.7528, 0.5599, 0.8132, 0.4993, 0.875, 0.5, 0.875, 0.5625, 0.8129, 0.5622, 0.8129, 0.5622, 0.875, 0.5625, 0.875, 0.625, 0.8127, 0.625, 0.8127, 0.625, 0.875, 0.625, 0.875, 0.6875, 0.8129, 0.6878, 0.8129, 0.6878, 0.875, 0.6875, 0.875, 0.75, 0.8132, 0.7507, 0.7528, 0.6901, 0.8129, 0.6878, 0.8132, 0.7507, 0.7552, 0.7552, 0.696, 0.6954, 0.7528, 0.6901, 0.7552, 0.7552, 0.7051, 0.7676, 0.6379, 0.6995, 0.696, 0.6954, 0.7051, 0.7676, 0.6667, 0.7917, 0.6319, 0.625, 0.6925, 0.625, 0.696, 0.6954, 0.6379, 0.6995, 0.6379, 0.5505, 0.696, 0.5546, 0.6925, 0.625, 0.6319, 0.625, 0.375, 0.2, 0.5, 0.2, 0.5, 0.2292, 0.375, 0.2292, 0.5, 0.2, 0.625, 0.2, 0.625, 0.2292, 0.5, 0.2292, 0.5, 0.2292, 0.625, 0.2292, 0.625, 0.2833, 0.5, 0.2833, 0.375, 0.2292, 0.5, 0.2292, 0.5, 0.2833, 0.375, 0.2833, 0.375, 0.2833, 0.5, 0.2833, 0.5, 0.3747, 0.3698, 0.374, 0.5, 0.2833, 0.625, 0.2833, 0.6302, 0.374, 0.5, 0.3747, 0.5, 0.3747, 0.6302, 0.374, 0.6667, 0.4583, 0.5, 0.4653, 0.3698, 0.374, 0.5, 0.3747, 0.5, 0.4653, 0.3333, 0.4583, 0.375, 0.7346, 0.5, 0.7346, 0.5, 0.7491, 0.3715, 0.7484, 0.5, 0.7346, 0.625, 0.7346, 0.6285, 0.7484, 0.5, 0.7491, 0.5, 0.7491, 0.6285, 0.7484, 0.6667, 0.7917, 0.5, 0.7902, 0.3715, 0.7484, 0.5, 0.7491, 0.5, 0.7902, 0.3333, 0.7917, 0.3333, 0.7917, 0.5, 0.7902, 0.5, 0.8801, 0.3698, 0.8802, 0.5, 0.7902, 0.6667, 0.7917, 0.6302, 0.8802, 0.5, 0.8801, 0.5, 0.8801, 0.6302, 0.8802, 0.625, 1.0, 0.5, 1.0, 0.3698, 0.8802, 0.5, 0.8801, 0.5, 1.0, 0.375, 1.0, 0.125, 0.7346, 0.25, 0.7346, 0.2491, 0.7449, 0.125, 0.7441, 0.25, 0.7346, 0.375, 0.7346, 0.3715, 0.7484, 0.2491, 0.7449, 0.2491, 0.7449, 0.3715, 0.7484, 0.3333, 0.7917, 0.2448, 0.7552, 0.125, 0.7441, 0.2491, 0.7449, 0.2448, 0.7552, 0.125, 0.75, 0.625, 0.7346, 0.75, 0.7346, 0.7509, 0.7449, 0.6285, 0.7484, 0.75, 0.7346, 0.875, 0.7346, 0.875, 0.7441, 0.7509, 0.7449, 0.7509, 0.7449, 0.875, 0.7441, 0.875, 0.75, 0.7552, 0.7552, 0.6285, 0.7484, 0.7509, 0.7449, 0.7552, 0.7552, 0.6667, 0.7917, 0.6667, 0.4583, 0.7552, 0.4948, 0.7509, 0.5241, 0.6285, 0.5208, 0.7552, 0.4948, 0.875, 0.5, 0.875, 0.525, 0.7509, 0.5241, 0.7509, 0.5241, 0.875, 0.525, 0.875, 0.55, 0.75, 0.55, 0.6285, 0.5208, 0.7509, 0.5241, 0.75, 0.55, 0.625, 0.55, 0.625, 0.55, 0.75, 0.55, 0.75, 0.575, 0.625, 0.575, 0.75, 0.55, 0.875, 0.55, 0.875, 0.575, 0.75, 0.575, 0.75, 0.575, 0.875, 0.575, 0.875, 0.6, 0.75, 0.6, 0.625, 0.575, 0.75, 0.575, 0.75, 0.6, 0.625, 0.6, 0.625, 0.6, 0.75, 0.6, 0.75, 0.625, 0.625, 0.625, 0.75, 0.6, 0.875, 0.6, 0.875, 0.625, 0.75, 0.625, 0.75, 0.625, 0.875, 0.625, 0.875, 0.65, 0.75, 0.65, 0.625, 0.625, 0.75, 0.625, 0.75, 0.65, 0.625, 0.65, 0.625, 0.65, 0.75, 0.65, 0.75, 0.6748, 0.625, 0.6748, 0.75, 0.65, 0.875, 0.65, 0.875, 0.6748, 0.75, 0.6748, 0.75, 0.6748, 0.875, 0.6748, 0.875, 0.6982, 0.75, 0.6982, 0.625, 0.6748, 0.75, 0.6748, 0.75, 0.6982, 0.625, 0.6982, 0.125, 0.5, 0.2448, 0.4948, 0.2491, 0.5241, 0.125, 0.525, 0.2448, 0.4948, 0.3333, 0.4583, 0.3715, 0.5208, 0.2491, 0.5241, 0.2491, 0.5241, 0.3715, 0.5208, 0.375, 0.55, 0.25, 0.55, 0.125, 0.525, 0.2491, 0.5241, 0.25, 0.55, 0.125, 0.55, 0.125, 0.55, 0.25, 0.55, 0.25, 0.575, 0.125, 0.575, 0.25, 0.55, 0.375, 0.55, 0.375, 0.575, 0.25, 0.575, 0.25, 0.575, 0.375, 0.575, 0.375, 0.6, 0.25, 0.6, 0.125, 0.575, 0.25, 0.575, 0.25, 0.6, 0.125, 0.6, 0.125, 0.6, 0.25, 0.6, 0.25, 0.625, 0.125, 0.625, 0.25, 0.6, 0.375, 0.6, 0.375, 0.625, 0.25, 0.625, 0.25, 0.625, 0.375, 0.625, 0.375, 0.65, 0.25, 0.65, 0.125, 0.625, 0.25, 0.625, 0.25, 0.65, 0.125, 0.65, 0.125, 0.65, 0.25, 0.65, 0.25, 0.6748, 0.125, 0.6748, 0.25, 0.65, 0.375, 0.65, 0.375, 0.6748, 0.25, 0.6748, 0.25, 0.6748, 0.375, 0.6748, 0.375, 0.6982, 0.25, 0.6982, 0.125, 0.6748, 0.25, 0.6748, 0.25, 0.6982, 0.125, 0.6982, 0.3333, 0.4583, 0.5, 0.4653, 0.5, 0.5205, 0.3715, 0.5208, 0.5, 0.4653, 0.6667, 0.4583, 0.6285, 0.5208, 0.5, 0.5205, 0.5, 0.5205, 0.6285, 0.5208, 0.625, 0.55, 0.5, 0.55, 0.3715, 0.5208, 0.5, 0.5205, 0.5, 0.55, 0.375, 0.55, 0.375, 0.55, 0.5, 0.55, 0.5, 0.575, 0.375, 0.575, 0.5, 0.55, 0.625, 0.55, 0.625, 0.575, 0.5, 0.575, 0.5, 0.575, 0.625, 0.575, 0.625, 0.6, 0.5, 0.6, 0.375, 0.575, 0.5, 0.575, 0.5, 0.6, 0.375, 0.6, 0.375, 0.6, 0.5, 0.6, 0.5, 0.625, 0.375, 0.625, 0.5, 0.6, 0.625, 0.6, 0.625, 0.625, 0.5, 0.625, 0.5, 0.625, 0.625, 0.625, 0.625, 0.65, 0.5, 0.65, 0.375, 0.625, 0.5, 0.625, 0.5, 0.65, 0.375, 0.65, 0.375, 0.65, 0.5, 0.65, 0.5, 0.6748, 0.375, 0.6748, 0.5, 0.65, 0.625, 0.65, 0.625, 0.6748, 0.5, 0.6748, 0.5, 0.6748, 0.625, 0.6748, 0.625, 0.6982, 0.5, 0.6982, 0.375, 0.6748, 0.5, 0.6748, 0.5, 0.6982, 0.375, 0.6982, 0.375, 0.01543, 0.5, 0.01543, 0.5, 0.03114, 0.375, 0.03114, 0.5, 0.01543, 0.625, 0.01543, 0.625, 0.03114, 0.5, 0.03114, 0.5, 0.03114, 0.625, 0.03114, 0.625, 0.05177, 0.5, 0.05177, 0.375, 0.03114, 0.5, 0.03114, 0.5, 0.05177, 0.375, 0.05177, 0.375, 0.05177, 0.5, 0.05177, 0.5, 0.07522, 0.375, 0.07522, 0.5, 0.05177, 0.625, 0.05177, 0.625, 0.07522, 0.5, 0.07522, 0.5, 0.07522, 0.625, 0.07522, 0.625, 0.1, 0.5, 0.1, 0.375, 0.07522, 0.5, 0.07522, 0.5, 0.1, 0.375, 0.1, 0.375, 0.1, 0.5, 0.1, 0.5, 0.125, 0.375, 0.125, 0.5, 0.1, 0.625, 0.1, 0.625, 0.125, 0.5, 0.125, 0.5, 0.125, 0.625, 0.125, 0.625, 0.15, 0.5, 0.15, 0.375, 0.125, 0.5, 0.125, 0.5, 0.15, 0.375, 0.15, 0.375, 0.15, 0.5, 0.15, 0.5, 0.175, 0.375, 0.175, 0.5, 0.15, 0.625, 0.15, 0.625, 0.175, 0.5, 0.175, 0.5, 0.175, 0.625, 0.175, 0.625, 0.2, 0.5, 0.2, 0.375, 0.175, 0.5, 0.175, 0.5, 0.2, 0.375, 0.2, 0.375, 0.0, 0.5, 0.0, 0.5, 0.005922, 0.375, 0.005922, 0.5, 0.0, 0.625, 0.0, 0.625, 0.005922, 0.5, 0.005922, 0.5, 0.005922, 0.625, 0.005922, 0.625, 0.01543, 0.5, 0.01543, 0.375, 0.005922, 0.5, 0.005922, 0.5, 0.01543, 0.375, 0.01543, 0.625, 0.6982, 0.75, 0.6982, 0.75, 0.7189, 0.625, 0.7189, 0.75, 0.6982, 0.875, 0.6982, 0.875, 0.7189, 0.75, 0.7189, 0.75, 0.7189, 0.875, 0.7189, 0.875, 0.7346, 0.75, 0.7346, 0.625, 0.7189, 0.75, 0.7189, 0.75, 0.7346, 0.625, 0.7346, 0.125, 0.6982, 0.25, 0.6982, 0.25, 0.7189, 0.125, 0.7189, 0.25, 0.6982, 0.375, 0.6982, 0.375, 0.7189, 0.25, 0.7189, 0.25, 0.7189, 0.375, 0.7189, 0.375, 0.7346, 0.25, 0.7346, 0.125, 0.7189, 0.25, 0.7189, 0.25, 0.7346, 0.125, 0.7346, 0.375, 0.6982, 0.5, 0.6982, 0.5, 0.7189, 0.375, 0.7189, 0.5, 0.6982, 0.625, 0.6982, 0.625, 0.7189, 0.5, 0.7189, 0.5, 0.7189, 0.625, 0.7189, 0.625, 0.7346, 0.5, 0.7346, 0.375, 0.7189, 0.5, 0.7189, 0.5, 0.7346, 0.375, 0.7346, 0.375, 0.2, 0.375, 0.2292, 0.5, 0.2292, 0.5, 0.2, 0.5, 0.2, 0.5, 0.2292, 0.625, 0.2292, 0.625, 0.2, 0.5, 0.2292, 0.5, 0.2833, 0.625, 0.2833, 0.625, 0.2292, 0.375, 0.2292, 0.375, 0.2833, 0.5, 0.2833, 0.5, 0.2292, 0.375, 0.2833, 0.3698, 0.374, 0.5, 0.3747, 0.5, 0.2833, 0.5, 0.2833, 0.5, 0.3747, 0.6302, 0.374, 0.625, 0.2833, 0.5, 0.3747, 0.5, 0.4653, 0.6667, 0.4583, 0.6302, 0.374, 0.3698, 0.374, 0.3333, 0.4583, 0.5, 0.4653, 0.5, 0.3747, 0.375, 0.7346, 0.3715, 0.7484, 0.5, 0.7491, 0.5, 0.7346, 0.5, 0.7346, 0.5, 0.7491, 0.6285, 0.7484, 0.625, 0.7346, 0.5, 0.7491, 0.5, 0.7902, 0.6667, 0.7917, 0.6285, 0.7484, 0.3715, 0.7484, 0.3333, 0.7917, 0.5, 0.7902, 0.5, 0.7491, 0.3333, 0.7917, 0.3698, 0.8802, 0.5, 0.8801, 0.5, 0.7902, 0.5, 0.7902, 0.5, 0.8801, 0.6302, 0.8802, 0.6667, 0.7917, 0.5, 0.8801, 0.5, 1.0, 0.625, 1.0, 0.6302, 0.8802, 0.3698, 0.8802, 0.375, 1.0, 0.5, 1.0, 0.5, 0.8801, 0.125, 0.7346, 0.125, 0.7441, 0.2491, 0.7449, 0.25, 0.7346, 0.25, 0.7346, 0.2491, 0.7449, 0.3715, 0.7484, 0.375, 0.7346, 0.2491, 0.7449, 0.2448, 0.7552, 0.3333, 0.7917, 0.3715, 0.7484, 0.125, 0.7441, 0.125, 0.75, 0.2448, 0.7552, 0.2491, 0.7449, 0.625, 0.7346, 0.6285, 0.7484, 0.7509, 0.7449, 0.75, 0.7346, 0.75, 0.7346, 0.7509, 0.7449, 0.875, 0.7441, 0.875, 0.7346, 0.7509, 0.7449, 0.7552, 0.7552, 0.875, 0.75, 0.875, 0.7441, 0.6285, 0.7484, 0.6667, 0.7917, 0.7552, 0.7552, 0.7509, 0.7449, 0.6667, 0.4583, 0.6285, 0.5208, 0.7509, 0.5241, 0.7552, 0.4948, 0.7552, 0.4948, 0.7509, 0.5241, 0.875, 0.525, 0.875, 0.5, 0.7509, 0.5241, 0.75, 0.55, 0.875, 0.55, 0.875, 0.525, 0.6285, 0.5208, 0.625, 0.55, 0.75, 0.55, 0.7509, 0.5241, 0.625, 0.55, 0.625, 0.575, 0.75, 0.575, 0.75, 0.55, 0.75, 0.55, 0.75, 0.575, 0.875, 0.575, 0.875, 0.55, 0.75, 0.575, 0.75, 0.6, 0.875, 0.6, 0.875, 0.575, 0.625, 0.575, 0.625, 0.6, 0.75, 0.6, 0.75, 0.575, 0.625, 0.6, 0.625, 0.625, 0.75, 0.625, 0.75, 0.6, 0.75, 0.6, 0.75, 0.625, 0.875, 0.625, 0.875, 0.6, 0.75, 0.625, 0.75, 0.65, 0.875, 0.65, 0.875, 0.625, 0.625, 0.625, 0.625, 0.65, 0.75, 0.65, 0.75, 0.625, 0.625, 0.65, 0.625, 0.6748, 0.75, 0.6748, 0.75, 0.65, 0.75, 0.65, 0.75, 0.6748, 0.875, 0.6748, 0.875, 0.65, 0.75, 0.6748, 0.75, 0.6982, 0.875, 0.6982, 0.875, 0.6748, 0.625, 0.6748, 0.625, 0.6982, 0.75, 0.6982, 0.75, 0.6748, 0.125, 0.5, 0.125, 0.525, 0.2491, 0.5241, 0.2448, 0.4948, 0.2448, 0.4948, 0.2491, 0.5241, 0.3715, 0.5208, 0.3333, 0.4583, 0.2491, 0.5241, 0.25, 0.55, 0.375, 0.55, 0.3715, 0.5208, 0.125, 0.525, 0.125, 0.55, 0.25, 0.55, 0.2491, 0.5241, 0.125, 0.55, 0.125, 0.575, 0.25, 0.575, 0.25, 0.55, 0.25, 0.55, 0.25, 0.575, 0.375, 0.575, 0.375, 0.55, 0.25, 0.575, 0.25, 0.6, 0.375, 0.6, 0.375, 0.575, 0.125, 0.575, 0.125, 0.6, 0.25, 0.6, 0.25, 0.575, 0.125, 0.6, 0.125, 0.625, 0.25, 0.625, 0.25, 0.6, 0.25, 0.6, 0.25, 0.625, 0.375, 0.625, 0.375, 0.6, 0.25, 0.625, 0.25, 0.65, 0.375, 0.65, 0.375, 0.625, 0.125, 0.625, 0.125, 0.65, 0.25, 0.65, 0.25, 0.625, 0.125, 0.65, 0.125, 0.6748, 0.25, 0.6748, 0.25, 0.65, 0.25, 0.65, 0.25, 0.6748, 0.375, 0.6748, 0.375, 0.65, 0.25, 0.6748, 0.25, 0.6982, 0.375, 0.6982, 0.375, 0.6748, 0.125, 0.6748, 0.125, 0.6982, 0.25, 0.6982, 0.25, 0.6748, 0.3333, 0.4583, 0.3715, 0.5208, 0.5, 0.5205, 0.5, 0.4653, 0.5, 0.4653, 0.5, 0.5205, 0.6285, 0.5208, 0.6667, 0.4583, 0.5, 0.5205, 0.5, 0.55, 0.625, 0.55, 0.6285, 0.5208, 0.3715, 0.5208, 0.375, 0.55, 0.5, 0.55, 0.5, 0.5205, 0.375, 0.55, 0.375, 0.575, 0.5, 0.575, 0.5, 0.55, 0.5, 0.55, 0.5, 0.575, 0.625, 0.575, 0.625, 0.55, 0.5, 0.575, 0.5, 0.6, 0.625, 0.6, 0.625, 0.575, 0.375, 0.575, 0.375, 0.6, 0.5, 0.6, 0.5, 0.575, 0.375, 0.6, 0.375, 0.625, 0.5, 0.625, 0.5, 0.6, 0.5, 0.6, 0.5, 0.625, 0.625, 0.625, 0.625, 0.6, 0.5, 0.625, 0.5, 0.65, 0.625, 0.65, 0.625, 0.625, 0.375, 0.625, 0.375, 0.65, 0.5, 0.65, 0.5, 0.625, 0.375, 0.65, 0.375, 0.6748, 0.5, 0.6748, 0.5, 0.65, 0.5, 0.65, 0.5, 0.6748, 0.625, 0.6748, 0.625, 0.65, 0.5, 0.6748, 0.5, 0.6982, 0.625, 0.6982, 0.625, 0.6748, 0.375, 0.6748, 0.375, 0.6982, 0.5, 0.6982, 0.5, 0.6748, 0.375, 0.01543, 0.375, 0.03114, 0.5, 0.03114, 0.5, 0.01543, 0.5, 0.01543, 0.5, 0.03114, 0.625, 0.03114, 0.625, 0.01543, 0.5, 0.03114, 0.5, 0.05177, 0.625, 0.05177, 0.625, 0.03114, 0.375, 0.03114, 0.375, 0.05177, 0.5, 0.05177, 0.5, 0.03114, 0.375, 0.05177, 0.375, 0.07522, 0.5, 0.07522, 0.5, 0.05177, 0.5, 0.05177, 0.5, 0.07522, 0.625, 0.07522, 0.625, 0.05177, 0.5, 0.07522, 0.5, 0.1, 0.625, 0.1, 0.625, 0.07522, 0.375, 0.07522, 0.375, 0.1, 0.5, 0.1, 0.5, 0.07522, 0.375, 0.1, 0.375, 0.125, 0.5, 0.125, 0.5, 0.1, 0.5, 0.1, 0.5, 0.125, 0.625, 0.125, 0.625, 0.1, 0.5, 0.125, 0.5, 0.15, 0.625, 0.15, 0.625, 0.125, 0.375, 0.125, 0.375, 0.15, 0.5, 0.15, 0.5, 0.125, 0.375, 0.15, 0.375, 0.175, 0.5, 0.175, 0.5, 0.15, 0.5, 0.15, 0.5, 0.175, 0.625, 0.175, 0.625, 0.15, 0.5, 0.175, 0.5, 0.2, 0.625, 0.2, 0.625, 0.175, 0.375, 0.175, 0.375, 0.2, 0.5, 0.2, 0.5, 0.175, 0.375, 0.0, 0.375, 0.005922, 0.5, 0.005922, 0.5, 0.0, 0.5, 0.0, 0.5, 0.005922, 0.625, 0.005922, 0.625, 0.0, 0.5, 0.005922, 0.5, 0.01543, 0.625, 0.01543, 0.625, 0.005922, 0.375, 0.005922, 0.375, 0.01543, 0.5, 0.01543, 0.5, 0.005922, 0.625, 0.6982, 0.625, 0.7189, 0.75, 0.7189, 0.75, 0.6982, 0.75, 0.6982, 0.75, 0.7189, 0.875, 0.7189, 0.875, 0.6982, 0.75, 0.7189, 0.75, 0.7346, 0.875, 0.7346, 0.875, 0.7189, 0.625, 0.7189, 0.625, 0.7346, 0.75, 0.7346, 0.75, 0.7189, 0.125, 0.6982, 0.125, 0.7189, 0.25, 0.7189, 0.25, 0.6982, 0.25, 0.6982, 0.25, 0.7189, 0.375, 0.7189, 0.375, 0.6982, 0.25, 0.7189, 0.25, 0.7346, 0.375, 0.7346, 0.375, 0.7189, 0.125, 0.7189, 0.125, 0.7346, 0.25, 0.7346, 0.25, 0.7189, 0.375, 0.6982, 0.375, 0.7189, 0.5, 0.7189, 0.5, 0.6982, 0.5, 0.6982, 0.5, 0.7189, 0.625, 0.7189, 0.625, 0.6982, 0.5, 0.7189, 0.5, 0.7346, 0.625, 0.7346, 0.625, 0.7189, 0.375, 0.7189, 0.375, 0.7346, 0.5, 0.7346, 0.5, 0.7189, 0.375, 0.0, 0.5, 0.0, 0.5, 0.125, 0.375, 0.125, 0.5, 0.0, 0.625, 0.0, 0.625, 0.125, 0.5, 0.125, 0.5, 0.125, 0.625, 0.125, 0.625, 0.25, 0.5, 0.25, 0.375, 0.125, 0.5, 0.125, 0.5, 0.25, 0.375, 0.25, 0.375, 0.25, 0.5, 0.25, 0.5, 0.3733, 0.3698, 0.3698, 0.5, 0.25, 0.625, 0.25, 0.6302, 0.3698, 0.5, 0.3733, 0.5, 0.3733, 0.6302, 0.3698, 0.6667, 0.4583, 0.5, 0.4931, 0.3698, 0.3698, 0.5, 0.3733, 0.5, 0.4931, 0.3333, 0.4583, 0.3333, 0.4583, 0.5, 0.4931, 0.5, 0.625, 0.3681, 0.625, 0.5, 0.4931, 0.6667, 0.4583, 0.6319, 0.625, 0.5, 0.625, 0.5, 0.625, 0.6319, 0.625, 0.6667, 0.7917, 0.5, 0.7569, 0.3681, 0.625, 0.5, 0.625, 0.5, 0.7569, 0.3333, 0.7917, 0.3333, 0.7917, 0.5, 0.7569, 0.5, 0.8767, 0.3698, 0.8802, 0.5, 0.7569, 0.6667, 0.7917, 0.6302, 0.8802, 0.5, 0.8767, 0.5, 0.8767, 0.6302, 0.8802, 0.625, 1.0, 0.5, 1.0, 0.3698, 0.8802, 0.5, 0.8767, 0.5, 1.0, 0.375, 1.0, 0.125, 0.5, 0.2448, 0.4948, 0.2483, 0.625, 0.125, 0.625, 0.2448, 0.4948, 0.3333, 0.4583, 0.3681, 0.625, 0.2483, 0.625, 0.2483, 0.625, 0.3681, 0.625, 0.3333, 0.7917, 0.2448, 0.7552, 0.125, 0.625, 0.2483, 0.625, 0.2448, 0.7552, 0.125, 0.75, 0.6667, 0.4583, 0.7552, 0.4948, 0.7517, 0.625, 0.6319, 0.625, 0.7552, 0.4948, 0.875, 0.5, 0.875, 0.625, 0.7517, 0.625, 0.7517, 0.625, 0.875, 0.625, 0.875, 0.75, 0.7552, 0.7552, 0.6319, 0.625, 0.7517, 0.625, 0.7552, 0.7552, 0.6667, 0.7917, 1.0, 0.1667, 0.8472, 0.1667, 0.9653, 0.5, 1.0, 0.5, 0.8472, 0.1667, 0.8333, 0.1667, 0.9583, 0.5, 0.9653, 0.5, 0.9653, 0.5, 0.9583, 0.5, 0.8333, 0.8333, 0.8472, 0.8333, 1.0, 0.5, 0.9653, 0.5, 0.8472, 0.8333, 1.0, 0.8333, 0.1667, 0.8333, 0.1667, 0.8333, 0.04167, 0.5, 0.04167, 0.5, 0.1667, 0.8333, 0.1667, 0.8333, 0.04167, 0.5, 0.04167, 0.5, 0.04167, 0.5, 0.04167, 0.5, 0.1667, 0.1667, 0.1667, 0.1667, 0.04167, 0.5, 0.04167, 0.5, 0.1667, 0.1667, 0.1667, 0.1667, 0.1667, 0.1667, 0.1667, 0.1667, 0.5035, 0.04167, 0.5174, 0.03819, 0.1667, 0.1667, 0.1667, 0.1667, 0.5, 0.04167, 0.5035, 0.04167, 0.5035, 0.04167, 0.5, 0.04167, 0.8333, 0.1667, 0.8472, 0.1667, 0.5174, 0.03819, 0.5035, 0.04167, 0.8472, 0.1667, 1.0, 0.1667, 0.1667, 0.1667, 0.1809, 0.1809, 0.06096, 0.5, 0.04167, 0.5, 0.1809, 0.1809, 0.25, 0.25, 0.1952, 0.5, 0.06096, 0.5, 0.06096, 0.5, 0.1952, 0.5, 0.25, 0.75, 0.1809, 0.8191, 0.04167, 0.5, 0.06096, 0.5, 0.1809, 0.8191, 0.1667, 0.8333, 0.8333, 0.1667, 0.9583, 0.5, 0.939, 0.5, 0.8191, 0.1809, 0.9583, 0.5, 0.8333, 0.8333, 0.8191, 0.8191, 0.939, 0.5, 0.939, 0.5, 0.8191, 0.8191, 0.75, 0.75, 0.8048, 0.5, 0.8191, 0.1809, 0.939, 0.5, 0.8048, 0.5, 0.75, 0.25, 0.8333, 0.8333, 0.5, 0.9583, 0.5, 0.939, 0.8191, 0.8191, 0.5, 0.9583, 0.1667, 0.8333, 0.1809, 0.8191, 0.5, 0.939, 0.5, 0.939, 0.1809, 0.8191, 0.25, 0.75, 0.5, 0.8048, 0.8191, 0.8191, 0.5, 0.939, 0.5, 0.8048, 0.75, 0.75, 0.8333, 0.1667, 0.8191, 0.1809, 0.5, 0.06096, 0.5, 0.04167, 0.8191, 0.1809, 0.75, 0.25, 0.5, 0.1952, 0.5, 0.06096, 0.5, 0.06096, 0.5, 0.1952, 0.25, 0.25, 0.1809, 0.1809, 0.5, 0.04167, 0.5, 0.06096, 0.1809, 0.1809, 0.1667, 0.1667, 0.25, 0.75, 0.1952, 0.5, 0.5, 0.5, 0.5, 0.8048, 0.1952, 0.5, 0.25, 0.25, 0.5, 0.1952, 0.5, 0.5, 0.5, 0.5, 0.5, 0.1952, 0.75, 0.25, 0.8048, 0.5, 0.5, 0.8048, 0.5, 0.5, 0.8048, 0.5, 0.75, 0.75, 0.1667, 0.8333, 0.5174, 0.9618, 0.5035, 0.9583, 0.1667, 0.8333, 0.5174, 0.9618, 1.0, 0.8333, 0.8472, 0.8333, 0.5035, 0.9583, 0.5035, 0.9583, 0.8472, 0.8333, 0.8333, 0.8333, 0.5, 0.9583, 0.1667, 0.8333, 0.5035, 0.9583, 0.5, 0.9583, 0.1667, 0.8333, 0.0, 1.0, 0.5, 1.0, 0.5, 0.5, 0.0, 0.5, 0.5, 1.0, 1.0, 1.0, 1.0, 0.5, 0.5, 0.5, 0.5, 0.5, 1.0, 0.5, 1.0, 0.0, 0.5, 0.0, 0.0, 0.5, 0.5, 0.5, 0.5, 0.0, 0.0, 0.0, 0.1667, 0.8333, 0.5174, 0.9618, 0.5208, 0.9722, 0.1667, 0.8333, 0.5174, 0.9618, 1.0, 0.8333, 1.0, 0.9583, 0.5208, 0.9722, 0.5208, 0.9722, 1.0, 0.9583, 1.0, 0.8333, 0.5174, 0.9618, 0.1667, 0.8333, 0.5208, 0.9722, 0.5174, 0.9618, 0.1667, 0.8333, 0.1667, 0.1667, 0.1667, 0.1667, 0.5208, 0.02778, 0.5174, 0.03819, 0.1667, 0.1667, 0.1667, 0.1667, 0.5174, 0.03819, 0.5208, 0.02778, 0.5208, 0.02778, 0.5174, 0.03819, 1.0, 0.1667, 1.0, 0.04167, 0.5174, 0.03819, 0.5208, 0.02778, 1.0, 0.04167, 1.0, 0.1667, 0.1667, 0.8333, 0.1667, 0.8333, 0.04167, 0.5, 0.04167, 0.5, 0.1667, 0.8333, 0.1667, 0.8333, 0.04167, 0.5, 0.04167, 0.5, 0.04167, 0.5, 0.04167, 0.5, 0.1667, 0.1667, 0.1667, 0.1667, 0.04167, 0.5, 0.04167, 0.5, 0.1667, 0.1667, 0.1667, 0.1667, 1.0, 0.0, 1.0, 0.0, 1.0, 0.5, 1.0, 0.5, 1.0, 0.0, 1.0, 0.0, 1.0, 0.5, 1.0, 0.5, 1.0, 0.5, 1.0, 0.5, 1.0, 1.0, 1.0, 1.0, 1.0, 0.5, 1.0, 0.5, 1.0, 1.0, 1.0, 1.0, 1.0, 0.1667, 0.8472, 0.1667, 0.5035, 0.04167, 0.5174, 0.03819, 0.8472, 0.1667, 0.8333, 0.1667, 0.5, 0.04167, 0.5035, 0.04167, 0.5035, 0.04167, 0.5, 0.04167, 0.1667, 0.1667, 0.1667, 0.1667, 0.5174, 0.03819, 0.5035, 0.04167, 0.1667, 0.1667, 0.1667, 0.1667, 1.0, 0.8333, 0.5174, 0.9618, 0.5035, 0.9583, 0.8472, 0.8333, 0.5174, 0.9618, 0.1667, 0.8333, 0.1667, 0.8333, 0.5035, 0.9583, 0.5035, 0.9583, 0.1667, 0.8333, 0.1667, 0.8333, 0.5, 0.9583, 0.8472, 0.8333, 0.5035, 0.9583, 0.5, 0.9583, 0.8333, 0.8333, 1.0, 0.1667, 1.0, 0.5, 0.9653, 0.5, 0.8472, 0.1667, 1.0, 0.5, 1.0, 0.8333, 0.8472, 0.8333, 0.9653, 0.5, 0.9653, 0.5, 0.8472, 0.8333, 0.8333, 0.8333, 0.9583, 0.5, 0.8472, 0.1667, 0.9653, 0.5, 0.9583, 0.5, 0.8333, 0.1667, 0.1667, 0.1667, 0.1667, 0.1667, 0.04167, 0.5, 0.04167, 0.5, 0.1667, 0.1667, 0.1667, 0.1667, 0.04167, 0.5, 0.04167, 0.5, 0.04167, 0.5, 0.04167, 0.5, 0.1667, 0.8333, 0.1667, 0.8333, 0.04167, 0.5, 0.04167, 0.5, 0.1667, 0.8333, 0.1667, 0.8333, 1.0, 0.0, 1.0, 0.5, 1.0, 0.5, 1.0, 0.0, 1.0, 0.5, 1.0, 1.0, 1.0, 1.0, 1.0, 0.5, 1.0, 0.5, 1.0, 1.0, 1.0, 1.0, 1.0, 0.5, 1.0, 0.0, 1.0, 0.5, 1.0, 0.5, 1.0, 0.0, 0.1667, 0.8333, 0.04167, 0.5, 0.06096, 0.5, 0.1809, 0.8191, 0.04167, 0.5, 0.1667, 0.1667, 0.1809, 0.1809, 0.06096, 0.5, 0.06096, 0.5, 0.1809, 0.1809, 0.25, 0.25, 0.1952, 0.5, 0.1809, 0.8191, 0.06096, 0.5, 0.1952, 0.5, 0.25, 0.75, 0.1667, 0.1667, 0.5174, 0.03819, 0.5235, 0.04437, 0.1809, 0.1809, 0.5174, 0.03819, 1.0, 0.1667, 1.0, 0.04167, 0.5235, 0.04437, 0.5235, 0.04437, 1.0, 0.04167, 1.0, 0.1667, 0.5316, 0.1809, 0.1809, 0.1809, 0.5235, 0.04437, 0.5316, 0.1809, 0.25, 0.25, 0.1667, 0.1667, 0.04167, 0.5, 0.04167, 0.5, 0.1667, 0.1667, 0.04167, 0.5, 0.1667, 0.8333, 0.1667, 0.8333, 0.04167, 0.5, 0.04167, 0.5, 0.1667, 0.8333, 0.1667, 0.8333, 0.04167, 0.5, 0.1667, 0.1667, 0.04167, 0.5, 0.04167, 0.5, 0.1667, 0.1667, 0.8333, 0.1667, 0.8333, 0.1667, 0.9583, 0.5, 0.9583, 0.5, 0.8333, 0.1667, 0.8333, 0.1667, 0.9583, 0.5, 0.9583, 0.5, 0.9583, 0.5, 0.9583, 0.5, 0.8333, 0.8333, 0.8333, 0.8333, 0.9583, 0.5, 0.9583, 0.5, 0.8333, 0.8333, 0.8333, 0.8333, 0.8333, 0.8333, 0.8333, 0.8333, 0.5, 0.9583, 0.5, 0.9583, 0.8333, 0.8333, 0.8333, 0.8333, 0.5, 0.9583, 0.5, 0.9583, 0.5, 0.9583, 0.5, 0.9583, 0.1667, 0.8333, 0.1667, 0.8333, 0.5, 0.9583, 0.5, 0.9583, 0.1667, 0.8333, 0.1667, 0.8333, 0.8333, 0.1667, 0.5, 0.04167, 0.5, 0.04167, 0.8333, 0.1667, 0.5, 0.04167, 0.1667, 0.1667, 0.1667, 0.1667, 0.5, 0.04167, 0.5, 0.04167, 0.1667, 0.1667, 0.1667, 0.1667, 0.5, 0.04167, 0.8333, 0.1667, 0.5, 0.04167, 0.5, 0.04167, 0.8333, 0.1667, 0.0, 1.0, 0.5, 1.0, 0.5, 0.5, 0.0, 0.5, 0.5, 1.0, 1.0, 1.0, 1.0, 0.5, 0.5, 0.5, 0.5, 0.5, 1.0, 0.5, 1.0, 0.0, 0.5, 0.0, 0.0, 0.5, 0.5, 0.5, 0.5, 0.0, 0.0, 0.0, 0.1667, 0.8333, 0.1809, 0.8191, 0.5235, 0.9556, 0.5174, 0.9618, 0.1809, 0.8191, 0.25, 0.75, 0.5316, 0.8191, 0.5235, 0.9556, 0.5235, 0.9556, 0.5316, 0.8191, 1.0, 0.8333, 1.0, 0.9583, 0.5174, 0.9618, 0.5235, 0.9556, 1.0, 0.9583, 1.0, 0.8333, 0.25, 0.75, 0.1952, 0.5, 0.5262, 0.5, 0.5316, 0.8191, 0.1952, 0.5, 0.25, 0.25, 0.5316, 0.1809, 0.5262, 0.5, 0.5262, 0.5, 0.5316, 0.1809, 1.0, 0.1667, 1.0, 0.5, 0.5316, 0.8191, 0.5262, 0.5, 1.0, 0.5, 1.0, 0.8333, 0.1667, 0.8333, 0.1667, 0.8333, 0.5035, 0.9583, 0.5, 0.9583, 0.1667, 0.8333, 0.1667, 0.8333, 0.5174, 0.9618, 0.5035, 0.9583, 0.5035, 0.9583, 0.5174, 0.9618, 1.0, 0.8333, 0.8472, 0.8333, 0.5, 0.9583, 0.5035, 0.9583, 0.8472, 0.8333, 0.8333, 0.8333, 0.1667, 0.1667, 0.5, 0.04167, 0.5035, 0.04167, 0.1667, 0.1667, 0.5, 0.04167, 0.8333, 0.1667, 0.8472, 0.1667, 0.5035, 0.04167, 0.5035, 0.04167, 0.8472, 0.1667, 1.0, 0.1667, 0.5174, 0.03819, 0.1667, 0.1667, 0.5035, 0.04167, 0.5174, 0.03819, 0.1667, 0.1667, 0.1667, 0.8333, 0.04167, 0.5, 0.04167, 0.5, 0.1667, 0.8333, 0.04167, 0.5, 0.1667, 0.1667, 0.1667, 0.1667, 0.04167, 0.5, 0.04167, 0.5, 0.1667, 0.1667, 0.1667, 0.1667, 0.04167, 0.5, 0.1667, 0.8333, 0.04167, 0.5, 0.04167, 0.5, 0.1667, 0.8333, 0.8333, 0.1667, 0.9583, 0.5, 0.9653, 0.5, 0.8472, 0.1667, 0.9583, 0.5, 0.8333, 0.8333, 0.8472, 0.8333, 0.9653, 0.5, 0.9653, 0.5, 0.8472, 0.8333, 1.0, 0.8333, 1.0, 0.5, 0.8472, 0.1667, 0.9653, 0.5, 1.0, 0.5, 1.0, 0.1667, 0.8333, 0.1667, 0.5, 0.04167, 0.5, 0.04167, 0.8333, 0.1667, 0.5, 0.04167, 0.1667, 0.1667, 0.1667, 0.1667, 0.5, 0.04167, 0.5, 0.04167, 0.1667, 0.1667, 0.1667, 0.1667, 0.5, 0.04167, 0.8333, 0.1667, 0.5, 0.04167, 0.5, 0.04167, 0.8333, 0.1667, 0.8333, 0.8333, 0.8333, 0.8333, 0.5, 0.9583, 0.5, 0.9583, 0.8333, 0.8333, 0.8333, 0.8333, 0.5, 0.9583, 0.5, 0.9583, 0.5, 0.9583, 0.5, 0.9583, 0.1667, 0.8333, 0.1667, 0.8333, 0.5, 0.9583, 0.5, 0.9583, 0.1667, 0.8333, 0.1667, 0.8333, 0.8333, 0.1667, 0.8333, 0.1667, 0.9583, 0.5, 0.9583, 0.5, 0.8333, 0.1667, 0.8333, 0.1667, 0.9583, 0.5, 0.9583, 0.5, 0.9583, 0.5, 0.9583, 0.5, 0.8333, 0.8333, 0.8333, 0.8333, 0.9583, 0.5, 0.9583, 0.5, 0.8333, 0.8333, 0.8333, 0.8333, 0.1667, 0.1667, 0.04167, 0.5, 0.04167, 0.5, 0.1667, 0.1667, 0.04167, 0.5, 0.1667, 0.8333, 0.1667, 0.8333, 0.04167, 0.5, 0.04167, 0.5, 0.1667, 0.8333, 0.1667, 0.8333, 0.04167, 0.5, 0.1667, 0.1667, 0.04167, 0.5, 0.04167, 0.5, 0.1667, 0.1667, 1.0, 1.0, 1.0, 1.0, 1.0, 0.0, 1.0, 0.0, 0.0, 1.0, 0.0, 1.0, 0.765, 1.0, 0.7427, 1.0, 0.0, 0.0, 0.0, 0.0, 0.0, 1.0, 0.0, 1.0, 0.0, 1.0, 0.0, 1.0, 0.7427, 1.0, 0.5798, 1.0, 1.0, 0.0, 1.0, 0.0, 0.6453, 0.0, 0.4111, 0.0, 1.0, 1.0, 1.0, 1.0, 1.0, 0.0, 1.0, 0.0, 1.0, 0.0, 1.0, 0.0, 0.6984, 0.0, 0.6453, 0.0, 1.0, 1.0, 1.0, 1.0, 1.0, 0.0, 1.0, 0.0, 0.0, 0.0, 0.0, 0.0, 0.0, 1.0, 0.0, 1.0, 1.0, 1.0, 1.0, 1.0, 1.0, 0.0, 1.0, 0.0, 0.0, 0.0, 0.0, 0.0, 0.0, 1.0, 0.0, 1.0, 0.0, 1.0, 0.0, 1.0, 0.6799, 1.0, 0.765, 1.0, 1.0, 0.0, 1.0, 0.0, 0.6367, 0.0, 0.6984, 0.0, 0.0, 0.0, 0.431, 0.0, 1.0, 0.0, 1.0, 1.0, 0.4416, 1.0, 0.0, 1.0, 0.0, 0.0, 0.0, 0.0, 0.0, 1.0, 0.0, 1.0, 0.0, 1.0, 0.0, 1.0, 0.4416, 1.0, 0.6799, 1.0, 1.0, 0.0, 1.0, 0.0, 0.431, 0.0, 0.6367, 0.0, 0.6799, 1.0, 0.4416, 1.0, 1.0, 1.0, 1.0, 1.0, 0.5798, 1.0, 0.7427, 1.0, 1.0, 1.0, 1.0, 1.0, 0.765, 1.0, 0.6799, 1.0, 1.0, 1.0, 1.0, 1.0, 0.7427, 1.0, 0.765, 1.0, 1.0, 1.0, 1.0, 1.0, 0.6984, 0.0, 0.6367, 0.0, 0.0, 0.0, 0.0, 0.0, 0.6367, 0.0, 0.431, 0.0, 0.0, 0.0, 0.0, 0.0, 0.6453, 0.0, 0.6984, 0.0, 0.0, 0.0, 0.0, 0.0, 0.4111, 0.0, 0.6453, 0.0, 0.0, 0.0, 0.0, 0.0, 0.0, 0.0, 0.0, 1.0, 0.5798, 1.0, 0.4111, 0.0, 0.4111, 0.0, 0.5798, 1.0, 1.0, 1.0, 1.0, 0.0, 1.0, 1.0, 1.0, 0.0, 1.0, 0.0, 1.0, 1.0, 0.0, 1.0, 0.7427, 1.0, 0.765, 1.0, 0.0, 1.0, 0.0, 0.0, 0.0, 1.0, 0.0, 1.0, 0.0, 0.0, 0.0, 1.0, 0.5798, 1.0, 0.7427, 1.0, 0.0, 1.0, 1.0, 0.0, 0.4111, 0.0, 0.6453, 0.0, 1.0, 0.0, 1.0, 1.0, 1.0, 0.0, 1.0, 0.0, 1.0, 1.0, 1.0, 0.0, 0.6453, 0.0, 0.6984, 0.0, 1.0, 0.0, 1.0, 1.0, 1.0, 0.0, 1.0, 0.0, 1.0, 1.0, 0.0, 0.0, 0.0, 1.0, 0.0, 1.0, 0.0, 0.0, 1.0, 1.0, 1.0, 0.0, 1.0, 0.0, 1.0, 1.0, 0.0, 0.0, 0.0, 1.0, 0.0, 1.0, 0.0, 0.0, 0.0, 1.0, 0.765, 1.0, 0.6799, 1.0, 0.0, 1.0, 1.0, 0.0, 0.6984, 0.0, 0.6367, 0.0, 1.0, 0.0, 0.0, 0.0, 0.0, 1.0, 0.4416, 1.0, 1.0, 1.0, 1.0, 0.0, 0.431, 0.0, 0.0, 0.0, 0.0, 1.0, 0.0, 1.0, 0.0, 0.0, 0.0, 1.0, 0.6799, 1.0, 0.4416, 1.0, 0.0, 1.0, 1.0, 0.0, 0.6367, 0.0, 0.431, 0.0, 1.0, 0.0, 0.6799, 1.0, 1.0, 1.0, 1.0, 1.0, 0.4416, 1.0, 0.5798, 1.0, 1.0, 1.0, 1.0, 1.0, 0.7427, 1.0, 0.765, 1.0, 1.0, 1.0, 1.0, 1.0, 0.6799, 1.0, 0.7427, 1.0, 1.0, 1.0, 1.0, 1.0, 0.765, 1.0, 0.6984, 0.0, 0.0, 0.0, 0.0, 0.0, 0.6367, 0.0, 0.6367, 0.0, 0.0, 0.0, 0.0, 0.0, 0.431, 0.0, 0.6453, 0.0, 0.0, 0.0, 0.0, 0.0, 0.6984, 0.0, 0.4111, 0.0, 0.0, 0.0, 0.0, 0.0, 0.6453, 0.0, 0.0, 0.0, 0.4111, 0.0, 0.5798, 1.0, 0.0, 1.0, 0.4111, 0.0, 1.0, 0.0, 1.0, 1.0, 0.5798, 1.0])
me_cube_003.use_remesh_fix_poles = True
me_cube_003.use_remesh_preserve_attributes = False
me_cube_003.use_mirror_vertex_groups = False
me_cube_003.update()
arm_armature = bpy.data.armatures.new('Armature')  # bones are not reproduced

# ---- objects
ob_empty = bpy.data.objects.new('Empty', None)
ob_empty_001 = bpy.data.objects.new('Empty.001', None)
ob_hands_002 = bpy.data.objects.new('Hands.002', me_cube_003)
ob_armature = bpy.data.objects.new('Armature', arm_armature)

# ---- transforms, parenting, visibility, modifiers, constraints
ob_empty.location = (0.0, 0.0, 0.0)
ob_empty.rotation_euler = (1.571, -0.0, 0.0)
ob_empty.scale = (2.293, 2.293, 2.293)
ob_empty.empty_display_type = 'IMAGE'
ob_empty.empty_display_size = 5.0
ob_empty.use_empty_image_alpha = True
ob_empty.color = (1.0, 1.0, 1.0, 0.1194)
ob_empty.lineart.crease_threshold = 0.0
ob_empty_001.location = (0.0, 0.3365, 0.0)
ob_empty_001.rotation_euler = (1.571, -0.0, 1.571)
ob_empty_001.scale = (2.293, 2.293, 2.293)
ob_empty_001.empty_display_type = 'IMAGE'
ob_empty_001.empty_display_size = 5.0
ob_empty_001.use_empty_image_alpha = True
ob_empty_001.color = (1.0, 1.0, 1.0, 0.1567)
ob_empty_001.lineart.crease_threshold = 0.0
ob_hands_002.parent = ob_armature
ob_hands_002.matrix_parent_inverse = Matrix(((-4.371e-08, -1.0, 0.0, -0.06043), (1.0, -4.371e-08, 0.0, -0.01759), (-0.0, -0.0, 1.0, -1.591), (-0.0, 0.0, -0.0, 1.0)))
ob_hands_002.location = (-2.023, 0.1401, 3.099)
ob_hands_002.rotation_euler = (0.0, -0.0, -1.571)
ob_hands_002.lineart.crease_threshold = 0.0
_vg = ob_hands_002.vertex_groups.new(name='Hip')
for _i, _w in zip([26, 27, 28, 29, 32, 33, 34, 35, 36, 37, 38, 39, 40, 41, 42, 43, 44, 45, 46, 47, 48, 50, 51, 52, 53, 54, 56, 57, 58, 59, 64, 65, 66, 68, 69, 70, 71, 72, 74, 75, 76, 77, 78, 79, 84, 85, 86, 87, 88, 89, 90, 91, 92, 93, 94, 95, 96, 97, 98, 99, 100, 102, 103, 104, 105, 106, 108, 109, 110, 111, 119, 120, 121, 122, 123, 124, 125, 126, 127, 128, 129, 130, 131, 133, 134, 135, 136, 137, 139, 140, 141], [0.9942, 0.9942, 0.9833, 0.9857, 0.9429, 0.7729, 0.08938, 0.117, 0.7622, 0.9117, 0.957, 0.817, 0.1155, 0.1323, 0.8129, 0.9475, 0.9562, 0.9677, 0.9621, 0.9726, 0.8226, 0.9711, 0.9787, 0.9535, 0.1532, 0.8227, 0.9569, 0.9739, 0.9806, 0.1496, 0.9898, 0.9902, 0.9981, 0.9806, 0.825, 0.9571, 0.9739, 0.1613, 0.9874, 0.9934, 0.9942, 0.9942, 0.9832, 0.9852, 0.9428, 0.7729, 0.08939, 0.117, 0.7622, 0.9117, 0.9573, 0.8171, 0.1155, 0.1323, 0.8129, 0.9477, 0.9559, 0.9683, 0.9615, 0.9734, 0.8226, 0.9712, 0.9788, 0.9536, 0.1532, 0.8227, 0.9569, 0.974, 0.9804, 0.1496, 0.9941, 0.9943, 0.9319, 0.9062, 0.9351, 0.9438, 0.7614, 0.7513, 0.09247, 0.1242, 0.9891, 0.9905, 0.9981, 0.9805, 0.8251, 0.9572, 0.9739, 0.1613, 0.9978, 0.9873, 0.9933]): _vg.add([_i], _w, 'REPLACE')
_vg = ob_hands_002.vertex_groups.new(name='Chest')
for _i, _w in zip([30, 31, 32, 33, 34, 35, 36, 37, 38, 39, 40, 41, 42, 43, 44, 45, 46, 47, 48, 49, 50, 52, 53, 54, 55, 56, 57, 59, 60, 61, 62, 63, 67, 69, 70, 71, 72, 73, 80, 81, 82, 83, 84, 85, 86, 87, 88, 89, 90, 91, 92, 93, 94, 95, 96, 97, 98, 99, 100, 101, 102, 104, 105, 106, 107, 108, 109, 111, 112, 113, 114, 115, 116, 117, 118, 121, 122, 123, 124, 125, 126, 127, 128, 132, 134, 135, 136, 137, 138], [0.9714, 0.933, 0.05686, 0.2258, 0.9052, 0.8812, 0.2373, 0.08812, 0.03551, 0.182, 0.8796, 0.8655, 0.1866, 0.05237, 0.03754, 0.01441, 0.02548, 0.004676, 0.1768, 0.9618, 0.007636, 0.04273, 0.8438, 0.1765, 0.9467, 0.03591, 0.001917, 0.8462, 0.877, 0.5441, 0.8373, 0.6531, 0.9546, 0.1743, 0.03546, 0.002097, 0.8352, 0.7808, 0.9787, 0.9356, 0.9714, 0.933, 0.05689, 0.2258, 0.9052, 0.8812, 0.2373, 0.08811, 0.03501, 0.182, 0.8796, 0.8655, 0.1865, 0.0522, 0.03812, 0.01314, 0.02675, 0.003082, 0.1768, 0.9618, 0.007324, 0.04252, 0.8438, 0.1765, 0.9467, 0.03574, 0.001761, 0.8462, 0.9023, 0.5207, 0.877, 0.5441, 0.8373, 0.6531, 0.1431, 0.0678, 0.09355, 0.06484, 0.05611, 0.2373, 0.2481, 0.9018, 0.8739, 0.9546, 0.1742, 0.0353, 0.001983, 0.8352, 0.7808]): _vg.add([_i], _w, 'REPLACE')
_vg = ob_hands_002.vertex_groups.new(name='Neck')
for _i, _w in zip([31, 55, 60, 61, 62, 63, 67, 73, 81, 83, 107, 112, 113, 114, 115, 116, 117, 118, 132, 138, 142, 144, 150, 151, 152, 153, 161, 162, 163, 164, 180, 181, 182, 186, 189, 192, 195, 198, 216, 219, 222, 223, 224, 225, 226, 227, 228, 229, 230], [0.05705, 0.02562, 0.1212, 0.4548, 0.16, 0.3448, 0.008653, 0.2166, 0.0564, 0.05705, 0.02562, 0.09635, 0.4786, 0.1212, 0.4548, 0.16, 0.3448, 0.8566, 0.008653, 0.2166, 0.06377, 0.06496, 0.08949, 0.1179, 0.09067, 0.01609, 0.01538, 0.02932, 0.08247, 0.07897, 0.07831, 0.08977, 0.01935, 0.02874, 0.04008, 0.02817, 0.01185, 0.003307, 0.002392, 0.01214, 0.1814, 0.3207, 0.06853, 0.3165, 0.4251, 0.01615, 0.181, 0.3208, 0.073]): _vg.add([_i], _w, 'REPLACE')
_vg = ob_hands_002.vertex_groups.new(name='Head ')
for _i, _w in zip([142, 143, 144, 145, 146, 147, 148, 149, 150, 151, 152, 153, 154, 155, 156, 157, 158, 159, 160, 161, 162, 163, 164, 165, 166, 167, 168, 169, 170, 171, 172, 173, 174, 175, 176, 177, 178, 179, 180, 181, 182, 183, 184, 185, 186, 187, 188, 189, 190, 191, 192, 193, 194, 195, 196, 197, 198, 199, 200, 201, 202, 203, 204, 205, 206, 207, 208, 209, 210, 211, 212, 213, 214, 215, 216, 217, 218, 219, 220, 221, 222, 223, 224, 225, 226, 227, 228, 229, 230, 231, 232, 233, 234, 235, 236, 237, 238, 239], [0.9362, 0.9964, 0.935, 0.9962, 0.9818, 0.9988, 0.9785, 0.9988, 0.9105, 0.8821, 0.9093, 0.967, 0.9851, 0.9933, 0.997, 0.9973, 0.997, 0.9933, 0.9854, 0.9673, 0.9603, 0.9175, 0.921, 0.9976, 0.9985, 0.9988, 0.9981, 0.9962, 0.9911, 0.9801, 0.9861, 0.9803, 0.9992, 0.9994, 0.9992, 0.998, 0.9959, 0.991, 0.9217, 0.9102, 0.9653, 0.9988, 0.9984, 0.9976, 0.9606, 0.9833, 0.9929, 0.955, 0.9824, 0.993, 0.9609, 0.9834, 0.9929, 0.9691, 0.9876, 0.9948, 0.9733, 0.9905, 0.9963, 0.9852, 0.9941, 0.9974, 0.9929, 0.9971, 0.9987, 0.9942, 0.9975, 0.9989, 0.993, 0.9971, 0.9986, 0.9853, 0.994, 0.9973, 0.9738, 0.9908, 0.9963, 0.9689, 0.9876, 0.9948, 0.8186, 0.6793, 0.9315, 0.6835, 0.5749, 0.9669, 0.819, 0.6792, 0.927, 0.9995, 0.9995, 0.9988, 0.9997, 0.9999, 0.9993, 0.9995, 0.9995, 0.9988]): _vg.add([_i], _w, 'REPLACE')
_vg = ob_hands_002.vertex_groups.new(name='Left Shoulder')
for _i, _w in zip([240, 241, 244, 245, 251, 252, 256, 263, 264, 265, 266, 267, 268, 269, 276, 277, 278, 279, 283, 284, 285, 288, 289, 295, 299, 303, 307, 308, 309, 312, 313, 314, 315, 316, 317, 318, 319, 322, 323, 324, 325, 329, 333, 337, 338, 339, 342, 343, 344, 345], [1.0, 1.0, 1.0, 1.0, 0.9923, 0.9965, 0.9716, 0.9731, 1.0, 1.0, 1.0, 1.0, 1.0, 1.0, 1.0, 1.0, 1.0, 1.0, 0.7802, 0.9999, 0.7968, 0.9992, 0.08202, 0.06502, 0.9827, 0.9822, 0.9698, 0.9965, 0.005908, 0.9998, 0.9992, 1.0, 1.0, 1.0, 1.0, 1.0, 1.0, 1.0, 1.0, 1.0, 1.0, 0.1844, 0.2223, 0.04582, 0.9999, 0.896, 1.0, 0.9996, 0.9995, 0.9991]): _vg.add([_i], _w, 'REPLACE')
_vg = ob_hands_002.vertex_groups.new(name='Left Elbow')
for _i, _w in zip([242, 243, 246, 247, 248, 249, 250, 253, 254, 255, 256, 257, 258, 259, 260, 261, 262, 263, 270, 271, 272, 273, 274, 275, 280, 281, 282, 283, 285, 286, 287, 289, 290, 291, 292, 293, 294, 295, 296, 297, 298, 300, 301, 302, 304, 305, 306, 307, 309, 310, 311, 320, 321, 326, 327, 328, 329, 330, 331, 332, 333, 334, 335, 336, 337, 339, 340, 341], [0.1979, 0.1988, 0.1966, 0.1938, 0.9914, 0.9999, 0.9769, 0.9775, 0.9999, 0.9917, 0.006874, 0.9953, 0.9999, 0.9905, 0.9908, 0.9999, 0.998, 0.00371, 0.8919, 0.1211, 0.1206, 0.1185, 0.1186, 0.8902, 0.8917, 0.9994, 0.9991, 0.2198, 0.2032, 0.9992, 0.9995, 0.918, 0.9997, 0.9993, 0.8901, 0.9993, 0.9999, 0.935, 0.9917, 1.0, 0.9954, 0.9912, 0.9999, 0.9896, 0.9908, 0.9999, 0.9976, 0.01039, 0.972, 0.9999, 0.992, 0.8959, 0.1211, 0.8956, 0.9994, 0.9998, 0.8156, 0.8943, 0.9994, 0.9995, 0.7777, 0.8936, 0.9993, 0.9998, 0.9521, 0.104, 0.999, 0.9995]): _vg.add([_i], _w, 'REPLACE')
_vg = ob_hands_002.vertex_groups.new(name='Left Wrist')
for _i, _w in zip([242, 243, 246, 247, 270, 271, 272, 273, 274, 275, 280, 292, 320, 321, 326, 330, 334, 452, 453, 456, 457, 460, 461, 462, 467, 468, 469, 470, 471, 472, 474, 475, 476, 477], [0.8021, 0.8012, 0.8034, 0.8062, 0.1081, 0.8789, 0.8794, 0.8815, 0.8814, 0.1098, 0.1083, 0.1099, 0.1041, 0.8789, 0.1044, 0.1057, 0.1064, 0.08637, 0.0991, 0.1001, 0.08115, 0.008392, 0.1607, 0.01328, 0.01481, 0.003622, 0.1562, 0.1624, 0.1558, 0.02236, 0.01949, 0.9977, 0.02394, 0.01901]): _vg.add([_i], _w, 'REPLACE')
_vg = ob_hands_002.vertex_groups.new(name='Left Hand')
for _i, _w in zip([452, 453, 454, 455, 456, 457, 458, 459, 460, 461, 462, 463, 464, 465, 466, 467, 468, 469, 470, 471, 472, 473, 474, 476, 477], [0.9136, 0.9009, 0.9884, 0.9879, 0.8999, 0.9188, 0.9875, 0.9895, 0.9708, 0.8393, 0.9684, 0.9914, 0.9912, 0.9921, 0.9917, 0.9676, 0.9732, 0.8438, 0.8376, 0.8442, 0.9638, 0.9996, 0.9653, 0.963, 0.9655]): _vg.add([_i], _w, 'REPLACE')
_vg = ob_hands_002.vertex_groups.new(name='Left Shoulder.001')
for _i, _w in zip([346, 347, 350, 351, 356, 357, 358, 359, 362, 369, 370, 371, 372, 373, 374, 375, 382, 383, 384, 385, 389, 390, 391, 394, 395, 401, 405, 409, 413, 414, 415, 418, 419, 420, 421, 422, 423, 424, 425, 428, 429, 430, 431, 435, 439, 443, 444, 445, 448, 449, 450, 451], [1.0, 1.0, 1.0, 1.0, 0.00658, 0.9946, 0.9977, 0.002451, 0.9762, 0.9767, 1.0, 1.0, 1.0, 1.0, 1.0, 1.0, 1.0, 1.0, 1.0, 1.0, 0.8516, 0.9999, 0.8684, 0.9993, 0.1588, 0.1429, 0.9895, 0.9871, 0.9724, 0.9976, 0.01093, 0.9998, 0.9993, 1.0, 1.0, 1.0, 1.0, 1.0, 1.0, 1.0, 1.0, 1.0, 1.0, 0.5012, 0.5013, 0.08365, 0.9999, 0.9263, 1.0, 0.9997, 0.9996, 0.9992]): _vg.add([_i], _w, 'REPLACE')
_vg = ob_hands_002.vertex_groups.new(name='Left Elbow.001')
for _i, _w in zip([348, 349, 352, 353, 354, 355, 356, 359, 360, 361, 363, 364, 365, 366, 367, 368, 376, 377, 378, 379, 380, 381, 386, 387, 388, 389, 391, 392, 393, 395, 396, 397, 398, 399, 400, 401, 402, 403, 404, 406, 407, 408, 410, 411, 412, 413, 415, 416, 417, 426, 427, 432, 433, 434, 435, 436, 437, 438, 439, 440, 441, 442, 443, 445, 446, 447], [0.1978, 0.199, 0.1965, 0.1938, 0.9914, 0.9999, 0.9717, 0.9738, 0.9999, 0.9917, 0.9917, 0.9999, 0.9904, 0.9908, 0.9999, 0.9958, 0.8922, 0.1211, 0.1205, 0.1186, 0.1185, 0.8899, 0.8919, 0.9994, 0.9988, 0.1484, 0.1316, 0.999, 0.9995, 0.8412, 0.9995, 0.9993, 0.89, 0.9993, 0.9998, 0.8571, 0.9917, 0.9999, 0.987, 0.9912, 0.9999, 0.9828, 0.9907, 0.9999, 0.9957, 0.005224, 0.9695, 0.9999, 0.992, 0.8962, 0.1211, 0.8957, 0.9994, 0.9995, 0.4988, 0.8942, 0.9994, 0.9992, 0.4987, 0.8933, 0.9993, 0.9997, 0.9164, 0.07366, 0.9988, 0.9995]): _vg.add([_i], _w, 'REPLACE')
_vg = ob_hands_002.vertex_groups.new(name='Left Wrist.001')
for _i, _w in zip([2, 3, 6, 7, 8, 10, 11, 12, 13, 14, 15, 16, 20, 21, 22, 24, 25, 348, 349, 352, 353, 376, 377, 378, 379, 380, 381, 386, 398, 426, 427, 432, 436, 440], [0.1023, 0.08296, 0.08459, 0.0968, 0.01664, 0.005311, 0.1606, 0.1629, 0.1553, 0.1562, 0.006755, 0.01147, 0.02226, 0.9976, 0.01964, 0.0242, 0.0188, 0.8022, 0.801, 0.8035, 0.8062, 0.1078, 0.8789, 0.8795, 0.8814, 0.8815, 0.1101, 0.1081, 0.11, 0.1038, 0.8789, 0.1043, 0.1058, 0.1067]): _vg.add([_i], _w, 'REPLACE')
_vg = ob_hands_002.vertex_groups.new(name='Left Hand.001')
for _i, _w in zip([0, 1, 2, 3, 4, 5, 6, 7, 8, 9, 10, 11, 12, 13, 14, 15, 16, 17, 18, 19, 20, 22, 23, 24, 25], [0.9871, 0.9891, 0.8977, 0.917, 0.9887, 0.9883, 0.9154, 0.9032, 0.9667, 0.9913, 0.9723, 0.8394, 0.8371, 0.8447, 0.8438, 0.9716, 0.9693, 0.9917, 0.9911, 0.992, 0.9639, 0.9652, 0.9992, 0.9629, 0.9656]): _vg.add([_i], _w, 'REPLACE')
_vg = ob_hands_002.vertex_groups.new(name='Left Leg')
for _i, _w in zip([478, 479, 480, 481, 482, 483, 484, 485, 490, 491, 492, 493, 518, 519, 520, 521, 522, 523, 524, 525, 526, 527, 528, 537, 538, 539, 540, 541, 542, 543, 544, 545, 590, 591, 592, 598, 599, 600, 601, 602, 603], [0.005747, 0.005322, 0.008503, 0.01122, 0.9992, 0.9992, 0.9992, 0.9992, 0.996, 0.9961, 0.9961, 0.9961, 0.006249, 0.002514, 0.006894, 0.007947, 0.9994, 0.9994, 0.9994, 0.9987, 0.9605, 0.9988, 0.9612, 0.9994, 0.9597, 0.9988, 0.9608, 0.9988, 0.9961, 0.9961, 0.9961, 0.9961, 0.9988, 0.9988, 0.9988, 0.9988, 0.9999, 0.961, 0.9613, 0.9613, 0.9607]): _vg.add([_i], _w, 'REPLACE')
_vg = ob_hands_002.vertex_groups.new(name='Left Calf')
for _i, _w in zip([478, 479, 480, 481, 486, 487, 488, 489, 494, 495, 496, 497, 518, 519, 520, 521, 526, 528, 530, 531, 532, 533, 534, 535, 536, 538, 540, 546, 547, 548, 549, 550, 551, 552, 553, 593, 594, 595, 596, 597, 600, 601, 602, 603, 604, 605, 606, 607], [0.9721, 0.9723, 0.9707, 0.9694, 0.06716, 0.01966, 0.3957, 0.4076, 0.9446, 0.9354, 0.9697, 0.958, 0.9718, 0.9737, 0.9715, 0.971, 0.02901, 0.02752, 0.9979, 0.1198, 0.4383, 0.4771, 0.9982, 0.1001, 0.1415, 0.03051, 0.02838, 0.08652, 0.9976, 0.9985, 0.4694, 0.9435, 0.9578, 0.9671, 0.9366, 0.07012, 0.5073, 0.1487, 0.1994, 0.08, 0.02807, 0.02749, 0.02748, 0.02869, 0.9979, 0.9983, 0.9985, 0.9976]): _vg.add([_i], _w, 'REPLACE')
_vg = ob_hands_002.vertex_groups.new(name='Right Leg')
for _i, _w in zip([498, 499, 502, 503, 504, 505, 510, 511, 512, 513, 554, 555, 556, 558, 559, 560, 561, 562, 563, 564, 573, 574, 575, 576, 577, 578, 579, 580, 581, 608, 609, 610, 616, 617, 618, 619, 620, 621], [0.03411, 0.03461, 0.9984, 0.9985, 0.9995, 0.9995, 0.9973, 0.9936, 0.9936, 0.9974, 0.01532, 0.0384, 0.01828, 0.9992, 0.9985, 0.9992, 0.9992, 0.9466, 0.9977, 0.9707, 0.9997, 0.9693, 0.9978, 0.9469, 0.9992, 0.9982, 0.9929, 0.9955, 0.9954, 0.9985, 0.9985, 0.9975, 0.9995, 0.9998, 0.9775, 0.9433, 0.9576, 0.957]): _vg.add([_i], _w, 'REPLACE')
_vg = ob_hands_002.vertex_groups.new(name='Right Calf')
for _i, _w in zip([498, 499, 500, 501, 506, 507, 508, 509, 514, 515, 516, 517, 554, 555, 556, 557, 562, 564, 565, 566, 567, 568, 569, 570, 571, 572, 574, 576, 582, 583, 584, 585, 586, 587, 588, 589, 611, 612, 614, 615, 619, 620, 621, 622, 623, 624, 625], [0.9579, 0.9576, 0.9792, 0.9772, 0.5334, 0.08035, 0.5852, 0.4218, 0.9622, 0.9596, 0.9781, 0.9523, 0.9673, 0.9557, 0.9658, 0.9871, 0.05344, 0.008672, 0.344, 0.9988, 0.7343, 0.5304, 0.4711, 0.9964, 0.118, 0.6666, 0.01138, 0.05308, 0.08718, 0.9965, 0.9991, 0.6088, 0.9588, 0.991, 0.9599, 0.958, 0.6017, 0.547, 0.7594, 0.5507, 0.05671, 0.0348, 0.03591, 0.9961, 0.9998, 0.9977, 0.9975]): _vg.add([_i], _w, 'REPLACE')
_vg = ob_hands_002.vertex_groups.new(name='Left Ankle')
for _i, _w in zip([486, 487, 488, 489, 494, 495, 496, 497, 529, 531, 532, 533, 535, 536, 546, 549, 550, 551, 552, 553, 593, 594, 595, 596, 597, 626, 627, 628, 629, 630, 632, 633, 647, 650, 654], [0.9328, 0.9652, 0.6043, 0.5924, 0.05537, 0.06455, 0.01055, 0.03388, 0.9912, 0.8802, 0.5617, 0.5229, 0.8999, 0.8585, 0.9135, 0.5306, 0.05644, 0.03445, 0.01566, 0.06332, 0.9299, 0.4927, 0.8513, 0.8006, 0.92, 0.1118, 0.06213, 0.8027, 0.08653, 0.0287, 0.09595, 0.01637, 0.1902, 0.09706, 0.08506]): _vg.add([_i], _w, 'REPLACE')
_vg = ob_hands_002.vertex_groups.new(name='Left Foot')
for _i, _w in zip([626, 627, 628, 629, 630, 631, 632, 633, 634, 635, 636, 637, 638, 639, 640, 641, 642, 643, 644, 645, 646, 647, 648, 649, 650, 651, 652, 653, 654, 655], [0.8882, 0.9379, 0.1973, 0.9135, 0.9606, 0.9878, 0.9041, 0.9668, 0.9913, 0.9962, 0.9842, 0.9904, 0.9988, 0.9991, 0.9979, 0.9981, 0.9998, 0.9995, 0.9998, 0.9992, 0.9981, 0.8098, 0.9852, 0.9995, 0.9029, 0.9997, 0.9852, 0.9993, 0.9149, 0.9962]): _vg.add([_i], _w, 'REPLACE')
_vg = ob_hands_002.vertex_groups.new(name='Right Ankle')
for _i, _w in zip([506, 507, 508, 509, 514, 515, 517, 565, 567, 568, 569, 571, 572, 582, 585, 586, 588, 589, 611, 612, 613, 614, 615, 656, 657, 658, 659, 660, 662, 663, 677, 680, 684], [0.4666, 0.9197, 0.4148, 0.5782, 0.02548, 0.03057, 0.04518, 0.6559, 0.2657, 0.4695, 0.5289, 0.882, 0.3334, 0.9128, 0.3912, 0.03212, 0.03014, 0.03378, 0.3983, 0.453, 0.9805, 0.2405, 0.4493, 0.1429, 0.072, 0.8946, 0.09409, 0.05189, 0.1018, 0.01406, 0.2091, 0.0945, 0.1027]): _vg.add([_i], _w, 'REPLACE')
_vg = ob_hands_002.vertex_groups.new(name='Left Foot.001')
for _i, _w in zip([656, 657, 658, 659, 660, 661, 662, 663, 664, 665, 666, 667, 668, 669, 670, 671, 672, 673, 674, 675, 676, 677, 678, 679, 680, 681, 682, 683, 684, 685], [0.8571, 0.928, 0.1054, 0.9059, 0.9481, 0.9847, 0.8982, 0.968, 0.9887, 0.9951, 0.9838, 0.9913, 0.9983, 0.9988, 0.9981, 0.9983, 0.9997, 0.9994, 0.9999, 0.9993, 0.9986, 0.7909, 0.987, 0.9996, 0.9055, 0.9996, 0.9796, 0.9989, 0.8973, 0.9945]): _vg.add([_i], _w, 'REPLACE')
_m = ob_hands_002.modifiers.new('Armature', 'ARMATURE')
_m.object = ob_armature
ob_armature.location = (0.01759, -0.06043, 1.591)
ob_armature.rotation_euler = (0.0, -0.0, -1.571)
ob_armature.show_in_front = True
ob_armature.lineart.crease_threshold = 0.0

# ---- collection membership
col_collection.objects.link(ob_empty)
col_collection.objects.link(ob_empty_001)
col_collection.objects.link(ob_hands_002)
col_collection.objects.link(ob_armature)

# ---- scene / render settings (as saved in the file)
scene.frame_start = 1; scene.frame_end = 106; scene.frame_set(17)
scene.render.engine = 'BLENDER_EEVEE_NEXT'
scene.cycles.use_denoising = False
scene.cycles.samples = 128
scene.cycles.sampling_pattern = 'TABULATED_SOBOL'
scene.cycles.use_adaptive_sampling = False
scene.cycles.use_light_tree = False
scene.view_settings.view_transform = 'Filmic'
bpy.context.view_layer.update()

# ---- added for rendering (the .blend has no active camera and no usable light): camera, sun
cam_auto = bpy.data.cameras.new('AutoCamera')
cam_auto.lens = 50.0
cam_auto.sensor_width = 36.0
cam_auto.clip_end = 1000.0
ob_auto_camera = bpy.data.objects.new('AutoCamera', cam_auto)
scene.collection.objects.link(ob_auto_camera)
ob_auto_camera.location = (4.29385, -5.20998, 5.45375)
ob_auto_camera.rotation_euler = (1.09748, -7.21219e-08, 0.694738)
scene.camera = ob_auto_camera
light_auto_sun = bpy.data.lights.new('AutoSun', 'SUN')
light_auto_sun.energy = 3.0
light_auto_sun.angle = 0.0523599
ob_auto_sun = bpy.data.objects.new('AutoSun', light_auto_sun)
scene.collection.objects.link(ob_auto_sun)
ob_auto_sun.rotation_euler = (0.872665, 0.174533, 0.523599)
bpy.context.view_layer.update()
